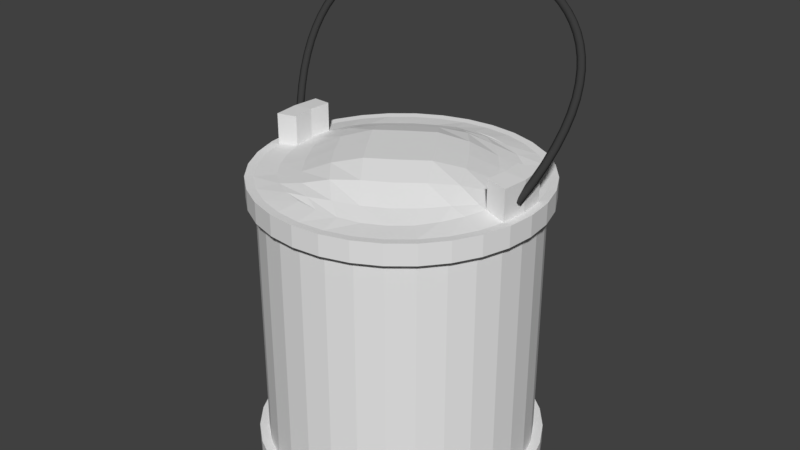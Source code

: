 # Source: cans.blend  (saved by Blender 2.78.0; exported with 4.5.12 LTS)
import bpy
from mathutils import Matrix  # noqa: F401  (used for matrix-valued properties, if any)

bpy.ops.wm.read_factory_settings(use_empty=True)
scene = bpy.context.scene
scene.name = 'Scene'

# ---- collections
col_collection_1 = bpy.data.collections.new('Collection 1'); scene.collection.children.link(col_collection_1)

# ---- materials (node trees are filled in below, after node groups)
mat_material_002 = bpy.data.materials.new('Material.002')
mat_material_002.alpha_threshold = 0.0
mat_material_002.use_transparent_shadow = False
mat_material_002.diffuse_color = (0.04696, 0.04696, 0.04696, 1.0)
mat_material_002.roughness = 0.5
mat_material_001 = bpy.data.materials.new('Material.001')
mat_material_001.alpha_threshold = 0.0
mat_material_001.use_transparent_shadow = False
mat_material_001.roughness = 0.5

# ---- material node trees

# ---- world
world_world = bpy.data.worlds.new('World'); scene.world = world_world
world_world.color = (0.05088, 0.05088, 0.05088)
world_world.use_sun_shadow = False
world_world.sun_shadow_jitter_overblur = 0.0
world_world.cycles.sampling_method = 'MANUAL'

# ---- meshes
me_mesh = bpy.data.meshes.new('Mesh')
me_mesh.from_pydata([(-0.02152, 0.08642, 0.1047), (-0.01754, 0.08944, 0.1049), (-0.01753, 0.09374, 0.1023), (-0.0215, 0.09502, 0.09958), (-0.02548, 0.09201, 0.09938), (-0.0255, 0.08771, 0.1019), (-0.03114, 0.09877, 0.1255), (-0.02706, 0.1017, 0.1255), (-0.02704, 0.106, 0.1229), (-0.03111, 0.1074, 0.1204), (-0.03519, 0.1045, 0.1204), (-0.0352, 0.1002, 0.1229), (-0.03856, 0.1103, 0.1449), (-0.03439, 0.1131, 0.1447), (-0.03438, 0.1174, 0.1421), (-0.03853, 0.1189, 0.1398), (-0.0427, 0.1162, 0.1401), (-0.04271, 0.1119, 0.1426), (-0.0439, 0.1211, 0.1631), (-0.03965, 0.1237, 0.1626), (-0.03964, 0.128, 0.1601), (-0.04387, 0.1297, 0.158), (-0.04811, 0.1272, 0.1585), (-0.04813, 0.1229, 0.1611), (-0.04724, 0.1312, 0.1801), (-0.04294, 0.1337, 0.1793), (-0.04292, 0.138, 0.1768), (-0.04721, 0.1398, 0.175), (-0.05152, 0.1374, 0.1758), (-0.05153, 0.1331, 0.1784), (-0.04869, 0.1407, 0.196), (-0.04436, 0.1429, 0.1948), (-0.04434, 0.1472, 0.1923), (-0.04866, 0.1493, 0.1909), (-0.053, 0.1471, 0.192), (-0.05301, 0.1428, 0.1946), (-0.04834, 0.1494, 0.2107), (-0.04402, 0.1514, 0.2092), (-0.044, 0.1557, 0.2066), (-0.04832, 0.158, 0.2056), (-0.05264, 0.156, 0.2071), (-0.05266, 0.1517, 0.2097), (-0.0463, 0.1575, 0.2244), (-0.04203, 0.1593, 0.2224), (-0.04202, 0.1636, 0.2199), (-0.04627, 0.1661, 0.2193), (-0.05053, 0.1644, 0.2212), (-0.05054, 0.1601, 0.2238), (-0.04264, 0.165, 0.237), (-0.0385, 0.1665, 0.2346), (-0.03849, 0.1708, 0.2321), (-0.04262, 0.1736, 0.2319), (-0.04676, 0.1722, 0.2343), (-0.04677, 0.1679, 0.2369), (-0.03748, 0.172, 0.2487), (-0.03353, 0.1732, 0.2459), (-0.03352, 0.1775, 0.2433), (-0.03746, 0.1806, 0.2436), (-0.04141, 0.1793, 0.2464), (-0.04142, 0.175, 0.2489), (-0.03092, 0.1783, 0.2594), (-0.02721, 0.1793, 0.2562), (-0.02719, 0.1836, 0.2537), (-0.03089, 0.1869, 0.2543), (-0.0346, 0.1859, 0.2575), (-0.03461, 0.1816, 0.2601), (-0.02303, 0.1841, 0.2692), (-0.01961, 0.1849, 0.2657), (-0.0196, 0.1892, 0.2631), (-0.023, 0.1927, 0.2641), (-0.02643, 0.192, 0.2677), (-0.02644, 0.1877, 0.2702), (-0.01393, 0.1894, 0.2782), (-0.01083, 0.19, 0.2743), (-0.01081, 0.1943, 0.2717), (-0.0139, 0.198, 0.273), (-0.01701, 0.1974, 0.2769), (-0.01702, 0.1931, 0.2795), (-0.00371, 0.1942, 0.2862), (-0.0009366, 0.1946, 0.2821), (-0.0009223, 0.1989, 0.2795), (-0.003682, 0.2028, 0.2811), (-0.006456, 0.2024, 0.2853), (-0.00647, 0.1981, 0.2878), (0.007534, 0.1985, 0.2935), (0.009978, 0.1988, 0.2892), (0.009994, 0.2031, 0.2866), (0.007564, 0.2071, 0.2884), (0.00512, 0.2068, 0.2927), (0.005105, 0.2025, 0.2953), (0.01971, 0.2023, 0.3), (0.02183, 0.2025, 0.2954), (0.02185, 0.2068, 0.2929), (0.01974, 0.2109, 0.2949), (0.01761, 0.2107, 0.2994), (0.0176, 0.2064, 0.3019), (0.03271, 0.2056, 0.3057), (0.03453, 0.2057, 0.301), (0.03455, 0.21, 0.2984), (0.03274, 0.2142, 0.3005), (0.03092, 0.2141, 0.3052), (0.03091, 0.2098, 0.3078), (0.04644, 0.2085, 0.3106), (0.04798, 0.2086, 0.3058), (0.048, 0.2129, 0.3033), (0.04649, 0.2171, 0.3055), (0.04495, 0.217, 0.3102), (0.04493, 0.2127, 0.3128), (0.06082, 0.2109, 0.3148), (0.06209, 0.2109, 0.31), (0.06211, 0.2152, 0.3074), (0.06087, 0.2195, 0.3097), (0.0596, 0.2195, 0.3145), (0.05958, 0.2152, 0.3171), (0.07574, 0.2129, 0.3183), (0.07675, 0.2129, 0.3134), (0.07678, 0.2172, 0.3108), (0.07579, 0.2215, 0.3132), (0.07478, 0.2215, 0.3181), (0.07475, 0.2172, 0.3206), (0.0911, 0.2144, 0.321), (0.09187, 0.2144, 0.3161), (0.0919, 0.2187, 0.3136), (0.09116, 0.223, 0.3159), (0.09039, 0.2231, 0.3209), (0.09036, 0.2188, 0.3234), (0.1068, 0.2155, 0.3231), (0.1074, 0.2155, 0.3181), (0.1074, 0.2198, 0.3156), (0.1069, 0.2241, 0.318), (0.1063, 0.2242, 0.323), (0.1063, 0.2199, 0.3255), (0.1228, 0.2162, 0.3245), (0.1231, 0.2162, 0.3195), (0.1231, 0.2205, 0.317), (0.1229, 0.2248, 0.3194), (0.1225, 0.2249, 0.3244), (0.1225, 0.2206, 0.3269), (0.1389, 0.2165, 0.3252), (0.139, 0.2164, 0.3202), (0.1391, 0.2207, 0.3176), (0.139, 0.2251, 0.3201), (0.1389, 0.2251, 0.3251), (0.1388, 0.2208, 0.3276), (0.1551, 0.2163, 0.3252), (0.155, 0.2163, 0.3202), (0.155, 0.2206, 0.3177), (0.1552, 0.2249, 0.3201), (0.1553, 0.225, 0.3251), (0.1552, 0.2207, 0.3276), (0.1712, 0.2157, 0.3245), (0.1709, 0.2157, 0.3195), (0.171, 0.22, 0.317), (0.1713, 0.2243, 0.3194), (0.1717, 0.2244, 0.3244), (0.1716, 0.2201, 0.327), (0.1872, 0.2147, 0.3232), (0.1867, 0.2146, 0.3182), (0.1868, 0.2189, 0.3156), (0.1874, 0.2233, 0.3181), (0.1879, 0.2233, 0.323), (0.1878, 0.219, 0.3256), (0.203, 0.2132, 0.3211), (0.2023, 0.2132, 0.3162), (0.2023, 0.2175, 0.3136), (0.2032, 0.2218, 0.316), (0.2039, 0.2218, 0.321), (0.2039, 0.2175, 0.3235), (0.2185, 0.2113, 0.3184), (0.2175, 0.2113, 0.3135), (0.2176, 0.2156, 0.3109), (0.2187, 0.2199, 0.3133), (0.2197, 0.2199, 0.3182), (0.2196, 0.2156, 0.3207), (0.2335, 0.2089, 0.3149), (0.2323, 0.209, 0.3101), (0.2324, 0.2133, 0.3075), (0.2337, 0.2175, 0.3098), (0.235, 0.2174, 0.3146), (0.2349, 0.2132, 0.3172), (0.2481, 0.2061, 0.3107), (0.2466, 0.2062, 0.306), (0.2467, 0.2105, 0.3034), (0.2483, 0.2147, 0.3056), (0.2498, 0.2146, 0.3104), (0.2497, 0.2103, 0.313), (0.262, 0.2028, 0.3058), (0.2602, 0.2029, 0.3012), (0.2604, 0.2072, 0.2986), (0.2622, 0.2114, 0.3007), (0.264, 0.2112, 0.3054), (0.2639, 0.2069, 0.3079), (0.2752, 0.199, 0.3002), (0.2732, 0.1992, 0.2956), (0.2733, 0.2035, 0.2931), (0.2755, 0.2076, 0.295), (0.2776, 0.2073, 0.2996), (0.2774, 0.203, 0.3022), (0.2876, 0.1947, 0.2937), (0.2853, 0.1951, 0.2894), (0.2854, 0.1993, 0.2868), (0.2879, 0.2033, 0.2886), (0.2903, 0.2029, 0.293), (0.2902, 0.1986, 0.2956), (0.2992, 0.1899, 0.2865), (0.2965, 0.1904, 0.2823), (0.2966, 0.1947, 0.2797), (0.2995, 0.1984, 0.2813), (0.3022, 0.1979, 0.2855), (0.302, 0.1937, 0.2881), (0.3097, 0.1846, 0.2785), (0.3067, 0.1852, 0.2745), (0.3069, 0.1895, 0.2719), (0.3101, 0.1931, 0.2733), (0.313, 0.1924, 0.2772), (0.3129, 0.1882, 0.2798), (0.3191, 0.1787, 0.2696), (0.3158, 0.1795, 0.2659), (0.316, 0.1837, 0.2633), (0.3195, 0.1872, 0.2644), (0.3228, 0.1863, 0.268), (0.3226, 0.1821, 0.2707), (0.3274, 0.1722, 0.2599), (0.3238, 0.1733, 0.2565), (0.324, 0.1775, 0.2539), (0.3278, 0.1807, 0.2546), (0.3314, 0.1796, 0.2579), (0.3312, 0.1754, 0.2606), (0.3344, 0.1651, 0.2492), (0.3306, 0.1664, 0.2462), (0.3308, 0.1707, 0.2435), (0.3348, 0.1736, 0.2439), (0.3386, 0.1723, 0.2469), (0.3384, 0.1681, 0.2495), (0.34, 0.1575, 0.2376), (0.336, 0.159, 0.235), (0.3363, 0.1632, 0.2323), (0.3405, 0.1659, 0.2322), (0.3445, 0.1644, 0.2349), (0.3442, 0.1602, 0.2375), (0.3441, 0.1492, 0.225), (0.34, 0.1509, 0.2228), (0.3403, 0.1551, 0.2201), (0.3446, 0.1576, 0.2196), (0.3487, 0.1558, 0.2219), (0.3485, 0.1516, 0.2246), (0.3467, 0.1402, 0.2114), (0.3426, 0.1422, 0.2096), (0.3428, 0.1464, 0.2068), (0.3472, 0.1485, 0.206), (0.3514, 0.1465, 0.2078), (0.3512, 0.1423, 0.2106), (0.3477, 0.1305, 0.1968), (0.3435, 0.1327, 0.1953), (0.3437, 0.1369, 0.1925), (0.3482, 0.1388, 0.1913), (0.3524, 0.1366, 0.1928), (0.3521, 0.1324, 0.1955), (0.3468, 0.1201, 0.181), (0.3427, 0.1225, 0.1798), (0.3429, 0.1267, 0.177), (0.3474, 0.1284, 0.1755), (0.3515, 0.1259, 0.1767), (0.3513, 0.1217, 0.1794), (0.3442, 0.1089, 0.1641), (0.34, 0.1115, 0.1632), (0.3403, 0.1157, 0.1604), (0.3447, 0.1172, 0.1585), (0.3488, 0.1145, 0.1594), (0.3486, 0.1104, 0.1622), (0.3396, 0.09691, 0.146), (0.3355, 0.09974, 0.1453), (0.3358, 0.1039, 0.1425), (0.3401, 0.1052, 0.1404), (0.3442, 0.1023, 0.141), (0.3439, 0.09821, 0.1438), (0.3329, 0.08411, 0.1266), (0.3289, 0.08708, 0.1262), (0.3292, 0.0912, 0.1233), (0.3334, 0.09235, 0.121), (0.3374, 0.08937, 0.1214), (0.3372, 0.08525, 0.1242), (0.3242, 0.07044, 0.1059), (0.3203, 0.07354, 0.1057), (0.3205, 0.07766, 0.1028), (0.3247, 0.07867, 0.1002), (0.3286, 0.07556, 0.1005), (0.3283, 0.07145, 0.1033)], [], [(0, 6, 11, 5), (1, 7, 6, 0), (2, 8, 7, 1), (3, 9, 8, 2), (4, 10, 9, 3), (5, 11, 10, 4), (6, 12, 17, 11), (7, 13, 12, 6), (8, 14, 13, 7), (9, 15, 14, 8), (10, 16, 15, 9), (11, 17, 16, 10), (12, 18, 23, 17), (13, 19, 18, 12), (14, 20, 19, 13), (15, 21, 20, 14), (16, 22, 21, 15), (17, 23, 22, 16), (18, 24, 29, 23), (19, 25, 24, 18), (20, 26, 25, 19), (21, 27, 26, 20), (22, 28, 27, 21), (23, 29, 28, 22), (24, 30, 35, 29), (25, 31, 30, 24), (26, 32, 31, 25), (27, 33, 32, 26), (28, 34, 33, 27), (29, 35, 34, 28), (30, 36, 41, 35), (31, 37, 36, 30), (32, 38, 37, 31), (33, 39, 38, 32), (34, 40, 39, 33), (35, 41, 40, 34), (36, 42, 47, 41), (37, 43, 42, 36), (38, 44, 43, 37), (39, 45, 44, 38), (40, 46, 45, 39), (41, 47, 46, 40), (42, 48, 53, 47), (43, 49, 48, 42), (44, 50, 49, 43), (45, 51, 50, 44), (46, 52, 51, 45), (47, 53, 52, 46), (48, 54, 59, 53), (49, 55, 54, 48), (50, 56, 55, 49), (51, 57, 56, 50), (52, 58, 57, 51), (53, 59, 58, 52), (54, 60, 65, 59), (55, 61, 60, 54), (56, 62, 61, 55), (57, 63, 62, 56), (58, 64, 63, 57), (59, 65, 64, 58), (60, 66, 71, 65), (61, 67, 66, 60), (62, 68, 67, 61), (63, 69, 68, 62), (64, 70, 69, 63), (65, 71, 70, 64), (66, 72, 77, 71), (67, 73, 72, 66), (68, 74, 73, 67), (69, 75, 74, 68), (70, 76, 75, 69), (71, 77, 76, 70), (72, 78, 83, 77), (73, 79, 78, 72), (74, 80, 79, 73), (75, 81, 80, 74), (76, 82, 81, 75), (77, 83, 82, 76), (78, 84, 89, 83), (79, 85, 84, 78), (80, 86, 85, 79), (81, 87, 86, 80), (82, 88, 87, 81), (83, 89, 88, 82), (84, 90, 95, 89), (85, 91, 90, 84), (86, 92, 91, 85), (87, 93, 92, 86), (88, 94, 93, 87), (89, 95, 94, 88), (90, 96, 101, 95), (91, 97, 96, 90), (92, 98, 97, 91), (93, 99, 98, 92), (94, 100, 99, 93), (95, 101, 100, 94), (96, 102, 107, 101), (97, 103, 102, 96), (98, 104, 103, 97), (99, 105, 104, 98), (100, 106, 105, 99), (101, 107, 106, 100), (102, 108, 113, 107), (103, 109, 108, 102), (104, 110, 109, 103), (105, 111, 110, 104), (106, 112, 111, 105), (107, 113, 112, 106), (108, 114, 119, 113), (109, 115, 114, 108), (110, 116, 115, 109), (111, 117, 116, 110), (112, 118, 117, 111), (113, 119, 118, 112), (114, 120, 125, 119), (115, 121, 120, 114), (116, 122, 121, 115), (117, 123, 122, 116), (118, 124, 123, 117), (119, 125, 124, 118), (120, 126, 131, 125), (121, 127, 126, 120), (122, 128, 127, 121), (123, 129, 128, 122), (124, 130, 129, 123), (125, 131, 130, 124), (126, 132, 137, 131), (127, 133, 132, 126), (128, 134, 133, 127), (129, 135, 134, 128), (130, 136, 135, 129), (131, 137, 136, 130), (132, 138, 143, 137), (133, 139, 138, 132), (134, 140, 139, 133), (135, 141, 140, 134), (136, 142, 141, 135), (137, 143, 142, 136), (138, 144, 149, 143), (139, 145, 144, 138), (140, 146, 145, 139), (141, 147, 146, 140), (142, 148, 147, 141), (143, 149, 148, 142), (144, 150, 155, 149), (145, 151, 150, 144), (146, 152, 151, 145), (147, 153, 152, 146), (148, 154, 153, 147), (149, 155, 154, 148), (150, 156, 161, 155), (151, 157, 156, 150), (152, 158, 157, 151), (153, 159, 158, 152), (154, 160, 159, 153), (155, 161, 160, 154), (156, 162, 167, 161), (157, 163, 162, 156), (158, 164, 163, 157), (159, 165, 164, 158), (160, 166, 165, 159), (161, 167, 166, 160), (162, 168, 173, 167), (163, 169, 168, 162), (164, 170, 169, 163), (165, 171, 170, 164), (166, 172, 171, 165), (167, 173, 172, 166), (168, 174, 179, 173), (169, 175, 174, 168), (170, 176, 175, 169), (171, 177, 176, 170), (172, 178, 177, 171), (173, 179, 178, 172), (174, 180, 185, 179), (175, 181, 180, 174), (176, 182, 181, 175), (177, 183, 182, 176), (178, 184, 183, 177), (179, 185, 184, 178), (180, 186, 191, 185), (181, 187, 186, 180), (182, 188, 187, 181), (183, 189, 188, 182), (184, 190, 189, 183), (185, 191, 190, 184), (186, 192, 197, 191), (187, 193, 192, 186), (188, 194, 193, 187), (189, 195, 194, 188), (190, 196, 195, 189), (191, 197, 196, 190), (192, 198, 203, 197), (193, 199, 198, 192), (194, 200, 199, 193), (195, 201, 200, 194), (196, 202, 201, 195), (197, 203, 202, 196), (198, 204, 209, 203), (199, 205, 204, 198), (200, 206, 205, 199), (201, 207, 206, 200), (202, 208, 207, 201), (203, 209, 208, 202), (204, 210, 215, 209), (205, 211, 210, 204), (206, 212, 211, 205), (207, 213, 212, 206), (208, 214, 213, 207), (209, 215, 214, 208), (210, 216, 221, 215), (211, 217, 216, 210), (212, 218, 217, 211), (213, 219, 218, 212), (214, 220, 219, 213), (215, 221, 220, 214), (216, 222, 227, 221), (217, 223, 222, 216), (218, 224, 223, 217), (219, 225, 224, 218), (220, 226, 225, 219), (221, 227, 226, 220), (222, 228, 233, 227), (223, 229, 228, 222), (224, 230, 229, 223), (225, 231, 230, 224), (226, 232, 231, 225), (227, 233, 232, 226), (228, 234, 239, 233), (229, 235, 234, 228), (230, 236, 235, 229), (231, 237, 236, 230), (232, 238, 237, 231), (233, 239, 238, 232), (234, 240, 245, 239), (235, 241, 240, 234), (236, 242, 241, 235), (237, 243, 242, 236), (238, 244, 243, 237), (239, 245, 244, 238), (240, 246, 251, 245), (241, 247, 246, 240), (242, 248, 247, 241), (243, 249, 248, 242), (244, 250, 249, 243), (245, 251, 250, 244), (246, 252, 257, 251), (247, 253, 252, 246), (248, 254, 253, 247), (249, 255, 254, 248), (250, 256, 255, 249), (251, 257, 256, 250), (252, 258, 263, 257), (253, 259, 258, 252), (254, 260, 259, 253), (255, 261, 260, 254), (256, 262, 261, 255), (257, 263, 262, 256), (258, 264, 269, 263), (259, 265, 264, 258), (260, 266, 265, 259), (261, 267, 266, 260), (262, 268, 267, 261), (263, 269, 268, 262), (264, 270, 275, 269), (265, 271, 270, 264), (266, 272, 271, 265), (267, 273, 272, 266), (268, 274, 273, 267), (269, 275, 274, 268), (270, 276, 281, 275), (271, 277, 276, 270), (272, 278, 277, 271), (273, 279, 278, 272), (274, 280, 279, 273), (275, 281, 280, 274), (276, 282, 287, 281), (277, 283, 282, 276), (278, 284, 283, 277), (279, 285, 284, 278), (280, 286, 285, 279), (281, 287, 286, 280)])
me_mesh.polygons.foreach_set('use_smooth', [True] * 282)
_uv = me_mesh.uv_layers.new(name='UVMap')
_uv.uv.foreach_set('vector', [0.1072, 0.0004977, 0.1069, 0.06352, 0.09475, 0.06347, 0.09514, 0.0001353, 0.1192, 0.0008222, 0.1191, 0.06355, 0.1069, 0.06352, 0.1072, 0.0004977, 0.1312, 0.0008011, 0.1314, 0.06355, 0.1191, 0.06355, 0.1192, 0.0008222, 0.1431, 0.0004485, 0.1436, 0.06348, 0.1314, 0.06355, 0.1312, 0.0008011, 0.1552, 5.588e-05, 0.1558, 0.06339, 0.1436, 0.06348, 0.1431, 0.0004485, 0.09514, 0.0001353, 0.09475, 0.06347, 0.08266, 0.06339, 0.08308, 5.588e-05, 0.1069, 0.06352, 0.1068, 0.122, 0.09447, 0.1219, 0.09475, 0.06347, 0.1191, 0.06355, 0.1191, 0.122, 0.1068, 0.122, 0.1069, 0.06352, 0.1314, 0.06355, 0.1315, 0.122, 0.1191, 0.122, 0.1191, 0.06355, 0.1436, 0.06348, 0.1439, 0.122, 0.1315, 0.122, 0.1314, 0.06355, 0.1558, 0.06339, 0.1561, 0.1219, 0.1439, 0.122, 0.1436, 0.06348, 0.09475, 0.06347, 0.09447, 0.1219, 0.08225, 0.1218, 0.08266, 0.06339, 0.1068, 0.122, 0.1066, 0.1761, 0.09419, 0.1761, 0.09447, 0.1219, 0.1191, 0.122, 0.1191, 0.1762, 0.1066, 0.1761, 0.1068, 0.122, 0.1315, 0.122, 0.1317, 0.1762, 0.1191, 0.1762, 0.1191, 0.122, 0.1439, 0.122, 0.1442, 0.1761, 0.1317, 0.1762, 0.1315, 0.122, 0.1561, 0.1219, 0.1565, 0.176, 0.1442, 0.1761, 0.1439, 0.122, 0.09447, 0.1219, 0.09419, 0.1761, 0.0818, 0.176, 0.08225, 0.1218, 0.1066, 0.1761, 0.1064, 0.2264, 0.0939, 0.2264, 0.09419, 0.1761, 0.1191, 0.1762, 0.1191, 0.2265, 0.1064, 0.2264, 0.1066, 0.1761, 0.1317, 0.1762, 0.1318, 0.2265, 0.1191, 0.2265, 0.1191, 0.1762, 0.1442, 0.1761, 0.1445, 0.2264, 0.1318, 0.2265, 0.1317, 0.1762, 0.1565, 0.176, 0.157, 0.2263, 0.1445, 0.2264, 0.1442, 0.1761, 0.09419, 0.1761, 0.0939, 0.2264, 0.08147, 0.2263, 0.0818, 0.176, 0.1064, 0.2264, 0.1063, 0.2733, 0.0936, 0.2733, 0.0939, 0.2264, 0.1191, 0.2265, 0.1191, 0.2734, 0.1063, 0.2733, 0.1064, 0.2264, 0.1318, 0.2265, 0.132, 0.2734, 0.1191, 0.2734, 0.1191, 0.2265, 0.1445, 0.2264, 0.1449, 0.2733, 0.132, 0.2734, 0.1318, 0.2265, 0.157, 0.2263, 0.1575, 0.2732, 0.1449, 0.2733, 0.1445, 0.2264, 0.0939, 0.2264, 0.0936, 0.2733, 0.08108, 0.2732, 0.08147, 0.2263, 0.1063, 0.2733, 0.1061, 0.3173, 0.09325, 0.3172, 0.0936, 0.2733, 0.1191, 0.2734, 0.1191, 0.3174, 0.1061, 0.3173, 0.1063, 0.2733, 0.132, 0.2734, 0.1322, 0.3174, 0.1191, 0.3174, 0.1191, 0.2734, 0.1449, 0.2733, 0.1453, 0.3173, 0.1322, 0.3174, 0.132, 0.2734, 0.1575, 0.2732, 0.158, 0.3171, 0.1453, 0.3173, 0.1449, 0.2733, 0.0936, 0.2733, 0.09325, 0.3172, 0.08061, 0.3171, 0.08108, 0.2732, 0.1061, 0.3173, 0.1058, 0.359, 0.09283, 0.3589, 0.09325, 0.3172, 0.1191, 0.3174, 0.119, 0.3591, 0.1058, 0.359, 0.1061, 0.3173, 0.1322, 0.3174, 0.1324, 0.3591, 0.119, 0.3591, 0.1191, 0.3174, 0.1453, 0.3173, 0.1456, 0.3589, 0.1324, 0.3591, 0.1322, 0.3174, 0.158, 0.3171, 0.1585, 0.3588, 0.1456, 0.3589, 0.1453, 0.3173, 0.09325, 0.3172, 0.09283, 0.3589, 0.08007, 0.3588, 0.08061, 0.3171, 0.1058, 0.359, 0.1055, 0.3989, 0.09243, 0.3988, 0.09283, 0.3589, 0.119, 0.3591, 0.1189, 0.399, 0.1055, 0.3989, 0.1058, 0.359, 0.1324, 0.3591, 0.1325, 0.399, 0.1189, 0.399, 0.119, 0.3591, 0.1456, 0.3589, 0.1459, 0.3989, 0.1325, 0.399, 0.1324, 0.3591, 0.1585, 0.3588, 0.1589, 0.3988, 0.1459, 0.3989, 0.1456, 0.3589, 0.09283, 0.3589, 0.09243, 0.3988, 0.07955, 0.3988, 0.08007, 0.3588, 0.1055, 0.3989, 0.1053, 0.4375, 0.09211, 0.4375, 0.09243, 0.3988, 0.1189, 0.399, 0.1189, 0.4375, 0.1053, 0.4375, 0.1055, 0.3989, 0.1325, 0.399, 0.1324, 0.4375, 0.1189, 0.4375, 0.1189, 0.399, 0.1459, 0.3989, 0.146, 0.4375, 0.1324, 0.4375, 0.1325, 0.399, 0.1589, 0.3988, 0.1591, 0.4376, 0.146, 0.4375, 0.1459, 0.3989, 0.09243, 0.3988, 0.09211, 0.4375, 0.07922, 0.4375, 0.07955, 0.3988, 0.1053, 0.4375, 0.1054, 0.4748, 0.09235, 0.4748, 0.09211, 0.4375, 0.1189, 0.4375, 0.1187, 0.4748, 0.1054, 0.4748, 0.1053, 0.4375, 0.1324, 0.4375, 0.1322, 0.4748, 0.1187, 0.4748, 0.1189, 0.4375, 0.146, 0.4375, 0.1456, 0.4749, 0.1322, 0.4748, 0.1324, 0.4375, 0.1591, 0.4376, 0.1586, 0.4752, 0.1456, 0.4749, 0.146, 0.4375, 0.09211, 0.4375, 0.09235, 0.4748, 0.07956, 0.475, 0.07922, 0.4375, 0.1054, 0.4748, 0.1055, 0.5111, 0.09265, 0.5111, 0.09235, 0.4748, 0.1187, 0.4748, 0.1186, 0.511, 0.1055, 0.5111, 0.1054, 0.4748, 0.1322, 0.4748, 0.1319, 0.511, 0.1186, 0.511, 0.1187, 0.4748, 0.1456, 0.4749, 0.1451, 0.5112, 0.1319, 0.511, 0.1322, 0.4748, 0.1586, 0.4752, 0.1578, 0.5115, 0.1451, 0.5112, 0.1456, 0.4749, 0.09235, 0.4748, 0.09265, 0.5111, 0.08006, 0.5113, 0.07956, 0.475, 0.1055, 0.5111, 0.1056, 0.5466, 0.09299, 0.5466, 0.09265, 0.5111, 0.1186, 0.511, 0.1185, 0.5465, 0.1056, 0.5466, 0.1055, 0.5111, 0.1319, 0.511, 0.1316, 0.5465, 0.1185, 0.5465, 0.1186, 0.511, 0.1451, 0.5112, 0.1445, 0.5468, 0.1316, 0.5465, 0.1319, 0.511, 0.1578, 0.5115, 0.157, 0.547, 0.1445, 0.5468, 0.1451, 0.5112, 0.09265, 0.5111, 0.09299, 0.5466, 0.08059, 0.5468, 0.08006, 0.5113, 0.1056, 0.5466, 0.1057, 0.5817, 0.0933, 0.5817, 0.09299, 0.5466, 0.1185, 0.5465, 0.1184, 0.5816, 0.1057, 0.5817, 0.1056, 0.5466, 0.1316, 0.5465, 0.1312, 0.5817, 0.1184, 0.5816, 0.1185, 0.5465, 0.1445, 0.5468, 0.1439, 0.5819, 0.1312, 0.5817, 0.1316, 0.5465, 0.157, 0.547, 0.1562, 0.5821, 0.1439, 0.5819, 0.1445, 0.5468, 0.09299, 0.5466, 0.0933, 0.5817, 0.08109, 0.5819, 0.08059, 0.5468, 0.1057, 0.5817, 0.1058, 0.6166, 0.09359, 0.6167, 0.0933, 0.5817, 0.1184, 0.5816, 0.1183, 0.6166, 0.1058, 0.6166, 0.1057, 0.5817, 0.1312, 0.5817, 0.1309, 0.6166, 0.1183, 0.6166, 0.1184, 0.5816, 0.1439, 0.5819, 0.1433, 0.6168, 0.1309, 0.6166, 0.1312, 0.5817, 0.1562, 0.5821, 0.1555, 0.6171, 0.1433, 0.6168, 0.1439, 0.5819, 0.0933, 0.5817, 0.09359, 0.6167, 0.08154, 0.6168, 0.08109, 0.5819, 0.1058, 0.6166, 0.1059, 0.6517, 0.09383, 0.6517, 0.09359, 0.6167, 0.1183, 0.6166, 0.1182, 0.6517, 0.1059, 0.6517, 0.1058, 0.6166, 0.1309, 0.6166, 0.1305, 0.6517, 0.1182, 0.6517, 0.1183, 0.6166, 0.1433, 0.6168, 0.1428, 0.6519, 0.1305, 0.6517, 0.1309, 0.6166, 0.1555, 0.6171, 0.1548, 0.6521, 0.1428, 0.6519, 0.1433, 0.6168, 0.09359, 0.6167, 0.09383, 0.6517, 0.08192, 0.6518, 0.08154, 0.6168, 0.1059, 0.6517, 0.1059, 0.6869, 0.09403, 0.6869, 0.09383, 0.6517, 0.1182, 0.6517, 0.118, 0.6869, 0.1059, 0.6869, 0.1059, 0.6517, 0.1305, 0.6517, 0.1302, 0.6869, 0.118, 0.6869, 0.1182, 0.6517, 0.1428, 0.6519, 0.1423, 0.6871, 0.1302, 0.6869, 0.1305, 0.6517, 0.1548, 0.6521, 0.1542, 0.6873, 0.1423, 0.6871, 0.1428, 0.6519, 0.09383, 0.6517, 0.09403, 0.6869, 0.08225, 0.687, 0.08192, 0.6518, 0.1059, 0.6869, 0.106, 0.7224, 0.09419, 0.7224, 0.09403, 0.6869, 0.118, 0.6869, 0.1179, 0.7224, 0.106, 0.7224, 0.1059, 0.6869, 0.1302, 0.6869, 0.1299, 0.7224, 0.1179, 0.7224, 0.118, 0.6869, 0.1423, 0.6871, 0.1419, 0.7226, 0.1299, 0.7224, 0.1302, 0.6869, 0.1542, 0.6873, 0.1536, 0.7228, 0.1419, 0.7226, 0.1423, 0.6871, 0.09403, 0.6869, 0.09419, 0.7224, 0.08253, 0.7225, 0.08225, 0.687, 0.106, 0.7224, 0.106, 0.7582, 0.09431, 0.7582, 0.09419, 0.7224, 0.1179, 0.7224, 0.1178, 0.7582, 0.106, 0.7582, 0.106, 0.7224, 0.1299, 0.7224, 0.1296, 0.7582, 0.1178, 0.7582, 0.1179, 0.7224, 0.1419, 0.7226, 0.1414, 0.7584, 0.1296, 0.7582, 0.1299, 0.7224, 0.1536, 0.7228, 0.1531, 0.7585, 0.1414, 0.7584, 0.1419, 0.7226, 0.09419, 0.7224, 0.09431, 0.7582, 0.08275, 0.7583, 0.08253, 0.7225, 0.106, 0.7582, 0.1059, 0.7943, 0.09439, 0.7943, 0.09431, 0.7582, 0.1178, 0.7582, 0.1176, 0.7943, 0.1059, 0.7943, 0.106, 0.7582, 0.1296, 0.7582, 0.1294, 0.7943, 0.1176, 0.7943, 0.1178, 0.7582, 0.1414, 0.7584, 0.141, 0.7944, 0.1294, 0.7943, 0.1296, 0.7582, 0.1531, 0.7585, 0.1526, 0.7946, 0.141, 0.7944, 0.1414, 0.7584, 0.09431, 0.7582, 0.09439, 0.7943, 0.08293, 0.7943, 0.08275, 0.7583, 0.1059, 0.7943, 0.1059, 0.8306, 0.09445, 0.8305, 0.09439, 0.7943, 0.1176, 0.7943, 0.1175, 0.8306, 0.1059, 0.8306, 0.1059, 0.7943, 0.1294, 0.7943, 0.1291, 0.8306, 0.1175, 0.8306, 0.1176, 0.7943, 0.141, 0.7944, 0.1407, 0.8307, 0.1291, 0.8306, 0.1294, 0.7943, 0.1526, 0.7946, 0.1521, 0.8309, 0.1407, 0.8307, 0.141, 0.7944, 0.09439, 0.7943, 0.09445, 0.8305, 0.08308, 0.8306, 0.08293, 0.7943, 0.1059, 0.8306, 0.1059, 0.867, 0.0945, 0.867, 0.09445, 0.8305, 0.1175, 0.8306, 0.1173, 0.867, 0.1059, 0.867, 0.1059, 0.8306, 0.1291, 0.8306, 0.1288, 0.867, 0.1173, 0.867, 0.1175, 0.8306, 0.1407, 0.8307, 0.1403, 0.8672, 0.1288, 0.867, 0.1291, 0.8306, 0.1521, 0.8309, 0.1516, 0.8673, 0.1403, 0.8672, 0.1407, 0.8307, 0.09445, 0.8305, 0.0945, 0.867, 0.08321, 0.867, 0.08308, 0.8306, 0.1059, 0.867, 0.1058, 0.9034, 0.09455, 0.9034, 0.0945, 0.867, 0.1173, 0.867, 0.1171, 0.9034, 0.1058, 0.9034, 0.1059, 0.867, 0.1288, 0.867, 0.1286, 0.9035, 0.1171, 0.9034, 0.1173, 0.867, 0.1403, 0.8672, 0.1399, 0.9036, 0.1286, 0.9035, 0.1288, 0.867, 0.1516, 0.8673, 0.1512, 0.9038, 0.1399, 0.9036, 0.1403, 0.8672, 0.0945, 0.867, 0.09455, 0.9034, 0.08337, 0.9035, 0.08321, 0.867, 0.1058, 0.9034, 0.1059, 0.9396, 0.09477, 0.9399, 0.09455, 0.9034, 0.1171, 0.9034, 0.117, 0.9394, 0.1059, 0.9396, 0.1058, 0.9034, 0.1286, 0.9035, 0.1281, 0.9395, 0.117, 0.9394, 0.1171, 0.9034, 0.1399, 0.9036, 0.1392, 0.9399, 0.1281, 0.9395, 0.1286, 0.9035, 0.1512, 0.9038, 0.1504, 0.9403, 0.1392, 0.9399, 0.1399, 0.9036, 0.09455, 0.9034, 0.09477, 0.9399, 0.08361, 0.94, 0.08337, 0.9035, 0.05151, 0.9995, 0.05181, 0.9622, 0.06332, 0.9623, 0.06295, 0.9998, 0.04007, 0.9991, 0.04023, 0.9622, 0.05181, 0.9622, 0.05151, 0.9995, 0.0287, 0.9991, 0.02855, 0.9622, 0.04023, 0.9622, 0.04007, 0.9991, 0.01735, 0.9994, 0.01695, 0.9623, 0.02855, 0.9622, 0.0287, 0.9991, 0.005947, 0.9998, 0.005481, 0.9624, 0.01695, 0.9623, 0.01735, 0.9994, 0.06295, 0.9998, 0.06332, 0.9623, 0.0748, 0.9624, 0.07446, 0.9999, 0.05181, 0.9622, 0.0519, 0.9247, 0.06349, 0.9247, 0.06332, 0.9623, 0.04023, 0.9622, 0.04021, 0.9247, 0.0519, 0.9247, 0.05181, 0.9622, 0.02855, 0.9622, 0.02847, 0.9247, 0.04021, 0.9247, 0.04023, 0.9622, 0.01695, 0.9623, 0.01678, 0.9248, 0.02847, 0.9247, 0.02855, 0.9622, 0.005481, 0.9624, 0.005224, 0.9248, 0.01678, 0.9248, 0.01695, 0.9623, 0.06332, 0.9623, 0.06349, 0.9247, 0.07502, 0.9248, 0.0748, 0.9624, 0.0519, 0.9247, 0.05196, 0.8871, 0.06362, 0.8871, 0.06349, 0.9247, 0.04021, 0.9247, 0.04019, 0.887, 0.05196, 0.8871, 0.0519, 0.9247, 0.02847, 0.9247, 0.02837, 0.8871, 0.04019, 0.887, 0.04021, 0.9247, 0.01678, 0.9248, 0.01661, 0.8871, 0.02837, 0.8871, 0.02847, 0.9247, 0.005224, 0.9248, 0.004989, 0.8872, 0.01661, 0.8871, 0.01678, 0.9248, 0.06349, 0.9247, 0.06362, 0.8871, 0.07521, 0.8871, 0.07502, 0.9248, 0.05196, 0.8871, 0.05202, 0.8495, 0.06376, 0.8495, 0.06362, 0.8871, 0.04019, 0.887, 0.04018, 0.8494, 0.05202, 0.8495, 0.05196, 0.8871, 0.02837, 0.8871, 0.02827, 0.8495, 0.04018, 0.8494, 0.04019, 0.887, 0.01661, 0.8871, 0.01644, 0.8495, 0.02827, 0.8495, 0.02837, 0.8871, 0.004989, 0.8872, 0.004742, 0.8496, 0.01644, 0.8495, 0.01661, 0.8871, 0.06362, 0.8871, 0.06376, 0.8495, 0.07541, 0.8495, 0.07521, 0.8871, 0.05202, 0.8495, 0.05209, 0.812, 0.0639, 0.812, 0.06376, 0.8495, 0.04018, 0.8494, 0.04016, 0.812, 0.05209, 0.812, 0.05202, 0.8495, 0.02827, 0.8495, 0.02816, 0.812, 0.04016, 0.812, 0.04018, 0.8494, 0.01644, 0.8495, 0.01624, 0.8121, 0.02816, 0.812, 0.02827, 0.8495, 0.004742, 0.8496, 0.00447, 0.8122, 0.01624, 0.8121, 0.01644, 0.8495, 0.06376, 0.8495, 0.0639, 0.812, 0.07562, 0.8121, 0.07541, 0.8495, 0.05209, 0.812, 0.05217, 0.7747, 0.06407, 0.7748, 0.0639, 0.812, 0.04016, 0.812, 0.04014, 0.7747, 0.05217, 0.7747, 0.05209, 0.812, 0.02816, 0.812, 0.02804, 0.7748, 0.04014, 0.7747, 0.04016, 0.812, 0.01624, 0.8121, 0.01602, 0.7748, 0.02804, 0.7748, 0.02816, 0.812, 0.00447, 0.8122, 0.004167, 0.7749, 0.01602, 0.7748, 0.01624, 0.8121, 0.0639, 0.812, 0.06407, 0.7748, 0.07587, 0.7748, 0.07562, 0.8121, 0.05217, 0.7747, 0.05226, 0.7377, 0.06426, 0.7378, 0.06407, 0.7748, 0.04014, 0.7747, 0.04012, 0.7377, 0.05226, 0.7377, 0.05217, 0.7747, 0.02804, 0.7748, 0.0279, 0.7378, 0.04012, 0.7377, 0.04014, 0.7747, 0.01602, 0.7748, 0.01577, 0.7379, 0.0279, 0.7378, 0.02804, 0.7748, 0.004167, 0.7749, 0.003827, 0.738, 0.01577, 0.7379, 0.01602, 0.7748, 0.06407, 0.7748, 0.06426, 0.7378, 0.07614, 0.7378, 0.07587, 0.7748, 0.05226, 0.7377, 0.05237, 0.701, 0.06447, 0.7011, 0.06426, 0.7378, 0.04012, 0.7377, 0.0401, 0.701, 0.05237, 0.701, 0.05226, 0.7377, 0.0279, 0.7378, 0.02774, 0.701, 0.0401, 0.701, 0.04012, 0.7377, 0.01577, 0.7379, 0.01548, 0.7012, 0.02774, 0.701, 0.0279, 0.7378, 0.003827, 0.738, 0.003444, 0.7013, 0.01548, 0.7012, 0.01577, 0.7379, 0.06426, 0.7378, 0.06447, 0.7011, 0.07644, 0.7011, 0.07614, 0.7378, 0.05237, 0.701, 0.05248, 0.6646, 0.0647, 0.6646, 0.06447, 0.7011, 0.0401, 0.701, 0.04007, 0.6645, 0.05248, 0.6646, 0.05237, 0.701, 0.02774, 0.701, 0.02756, 0.6646, 0.04007, 0.6645, 0.0401, 0.701, 0.01548, 0.7012, 0.01516, 0.6647, 0.02756, 0.6646, 0.02774, 0.701, 0.003444, 0.7013, 0.003015, 0.6649, 0.01516, 0.6647, 0.01548, 0.7012, 0.06447, 0.7011, 0.0647, 0.6646, 0.07678, 0.6647, 0.07644, 0.7011, 0.05248, 0.6646, 0.05261, 0.6283, 0.06496, 0.6284, 0.0647, 0.6646, 0.04007, 0.6645, 0.04004, 0.6282, 0.05261, 0.6283, 0.05248, 0.6646, 0.02756, 0.6646, 0.02736, 0.6283, 0.04004, 0.6282, 0.04007, 0.6645, 0.01516, 0.6647, 0.01481, 0.6285, 0.02736, 0.6283, 0.02756, 0.6646, 0.003015, 0.6649, 0.002538, 0.6286, 0.01481, 0.6285, 0.01516, 0.6647, 0.0647, 0.6646, 0.06496, 0.6284, 0.07715, 0.6285, 0.07678, 0.6647, 0.05261, 0.6283, 0.05275, 0.5921, 0.06524, 0.5922, 0.06496, 0.6284, 0.04004, 0.6282, 0.04001, 0.5921, 0.05275, 0.5921, 0.05261, 0.6283, 0.02736, 0.6283, 0.02714, 0.5922, 0.04001, 0.5921, 0.04004, 0.6282, 0.01481, 0.6285, 0.01443, 0.5923, 0.02714, 0.5922, 0.02736, 0.6283, 0.002538, 0.6286, 0.002018, 0.5925, 0.01443, 0.5923, 0.01481, 0.6285, 0.06496, 0.6284, 0.06524, 0.5922, 0.07755, 0.5923, 0.07715, 0.6285, 0.05275, 0.5921, 0.0529, 0.5558, 0.06554, 0.5559, 0.06524, 0.5922, 0.04001, 0.5921, 0.03998, 0.5558, 0.0529, 0.5558, 0.05275, 0.5921, 0.02714, 0.5922, 0.02692, 0.5559, 0.03998, 0.5558, 0.04001, 0.5921, 0.01443, 0.5923, 0.01402, 0.556, 0.02692, 0.5559, 0.02714, 0.5922, 0.002018, 0.5925, 0.001467, 0.5562, 0.01402, 0.556, 0.01443, 0.5923, 0.06524, 0.5922, 0.06554, 0.5559, 0.07799, 0.556, 0.07755, 0.5923, 0.0529, 0.5558, 0.05304, 0.5192, 0.06584, 0.5192, 0.06554, 0.5559, 0.03998, 0.5558, 0.03995, 0.5191, 0.05304, 0.5192, 0.0529, 0.5558, 0.02692, 0.5559, 0.0267, 0.5192, 0.03995, 0.5191, 0.03998, 0.5558, 0.01402, 0.556, 0.01362, 0.5194, 0.0267, 0.5192, 0.02692, 0.5559, 0.001467, 0.5562, 0.0009068, 0.5195, 0.01362, 0.5194, 0.01402, 0.556, 0.06554, 0.5559, 0.06584, 0.5192, 0.07843, 0.5193, 0.07799, 0.556, 0.05304, 0.5192, 0.05317, 0.4818, 0.06612, 0.4819, 0.06584, 0.5192, 0.03995, 0.5191, 0.03992, 0.4818, 0.05317, 0.4818, 0.05304, 0.5192, 0.0267, 0.5192, 0.02651, 0.4819, 0.03992, 0.4818, 0.03995, 0.5191, 0.01362, 0.5194, 0.01327, 0.482, 0.02651, 0.4819, 0.0267, 0.5192, 0.0009068, 0.5195, 0.000389, 0.4821, 0.01327, 0.482, 0.01362, 0.5194, 0.06584, 0.5192, 0.06612, 0.4819, 0.07884, 0.4819, 0.07843, 0.5193, 0.05317, 0.4818, 0.05326, 0.4435, 0.0664, 0.4435, 0.06612, 0.4819, 0.03992, 0.4818, 0.03987, 0.4435, 0.05326, 0.4435, 0.05317, 0.4818, 0.02651, 0.4819, 0.02649, 0.4435, 0.03987, 0.4435, 0.03992, 0.4818, 0.01327, 0.482, 0.01307, 0.4435, 0.02649, 0.4435, 0.02651, 0.4819, 0.000389, 0.4821, 5.553e-05, 0.4435, 0.01307, 0.4435, 0.01327, 0.482, 0.06612, 0.4819, 0.0664, 0.4435, 0.07911, 0.4435, 0.07884, 0.4819, 0.05326, 0.4435, 0.05313, 0.404, 0.06609, 0.404, 0.0664, 0.4435, 0.03987, 0.4435, 0.03989, 0.4041, 0.05313, 0.404, 0.05326, 0.4435, 0.02649, 0.4435, 0.02651, 0.404, 0.03989, 0.4041, 0.03987, 0.4435, 0.01307, 0.4435, 0.01328, 0.4039, 0.02651, 0.404, 0.02649, 0.4435, 5.553e-05, 0.4435, 0.0003935, 0.4038, 0.01328, 0.4039, 0.01307, 0.4435, 0.0664, 0.4435, 0.06609, 0.404, 0.07884, 0.4039, 0.07911, 0.4435, 0.05313, 0.404, 0.05297, 0.3633, 0.06579, 0.3632, 0.06609, 0.404, 0.03989, 0.4041, 0.0399, 0.3633, 0.05297, 0.3633, 0.05313, 0.404, 0.02651, 0.404, 0.0267, 0.3632, 0.0399, 0.3633, 0.03989, 0.4041, 0.01328, 0.4039, 0.01365, 0.3631, 0.0267, 0.3632, 0.02651, 0.404, 0.0003935, 0.4038, 0.0009139, 0.363, 0.01365, 0.3631, 0.01328, 0.4039, 0.06609, 0.404, 0.06579, 0.3632, 0.07843, 0.3631, 0.07884, 0.4039, 0.05297, 0.3633, 0.0528, 0.3208, 0.06548, 0.3207, 0.06579, 0.3632, 0.0399, 0.3633, 0.03991, 0.3208, 0.0528, 0.3208, 0.05297, 0.3633, 0.0267, 0.3632, 0.02692, 0.3207, 0.03991, 0.3208, 0.0399, 0.3633, 0.01365, 0.3631, 0.01406, 0.3206, 0.02692, 0.3207, 0.0267, 0.3632, 0.0009139, 0.363, 0.001466, 0.3205, 0.01406, 0.3206, 0.01365, 0.3631, 0.06579, 0.3632, 0.06548, 0.3207, 0.078, 0.3206, 0.07843, 0.3631, 0.0528, 0.3208, 0.05264, 0.276, 0.06519, 0.2759, 0.06548, 0.3207, 0.03991, 0.3208, 0.03994, 0.2761, 0.05264, 0.276, 0.0528, 0.3208, 0.02692, 0.3207, 0.02714, 0.276, 0.03994, 0.2761, 0.03991, 0.3208, 0.01406, 0.3206, 0.01446, 0.2759, 0.02714, 0.276, 0.02692, 0.3207, 0.001466, 0.3205, 0.001996, 0.2757, 0.01446, 0.2759, 0.01406, 0.3206, 0.06548, 0.3207, 0.06519, 0.2759, 0.07759, 0.2759, 0.078, 0.3206, 0.05264, 0.276, 0.05251, 0.2285, 0.06493, 0.2284, 0.06519, 0.2759, 0.03994, 0.2761, 0.03997, 0.2285, 0.05251, 0.2285, 0.05264, 0.276, 0.02714, 0.276, 0.02736, 0.2284, 0.03997, 0.2285, 0.03994, 0.2761, 0.01446, 0.2759, 0.01483, 0.2283, 0.02736, 0.2284, 0.02714, 0.276, 0.001996, 0.2757, 0.002482, 0.2282, 0.01483, 0.2283, 0.01446, 0.2759, 0.06519, 0.2759, 0.06493, 0.2284, 0.07724, 0.2284, 0.07759, 0.2759, 0.05251, 0.2285, 0.0524, 0.1776, 0.06471, 0.1776, 0.06493, 0.2284, 0.03997, 0.2285, 0.04, 0.1776, 0.0524, 0.1776, 0.05251, 0.2285, 0.02736, 0.2284, 0.02755, 0.1776, 0.04, 0.1776, 0.03997, 0.2285, 0.01483, 0.2283, 0.01516, 0.1775, 0.02755, 0.1776, 0.02736, 0.2284, 0.002482, 0.2282, 0.002916, 0.1774, 0.01516, 0.1775, 0.01483, 0.2283, 0.06493, 0.2284, 0.06471, 0.1776, 0.07693, 0.1775, 0.07724, 0.2284, 0.0524, 0.1776, 0.05231, 0.1229, 0.06452, 0.1229, 0.06471, 0.1776, 0.04, 0.1776, 0.04004, 0.123, 0.05231, 0.1229, 0.0524, 0.1776, 0.02755, 0.1776, 0.02773, 0.1229, 0.04004, 0.123, 0.04, 0.1776, 0.01516, 0.1775, 0.01546, 0.1228, 0.02773, 0.1229, 0.02755, 0.1776, 0.002916, 0.1774, 0.003299, 0.1228, 0.01546, 0.1228, 0.01516, 0.1775, 0.06471, 0.1776, 0.06452, 0.1229, 0.07667, 0.1229, 0.07693, 0.1775, 0.05231, 0.1229, 0.05226, 0.06399, 0.06435, 0.06396, 0.06452, 0.1229, 0.04004, 0.123, 0.0401, 0.06401, 0.05226, 0.06399, 0.05231, 0.1229, 0.02773, 0.1229, 0.02788, 0.06397, 0.0401, 0.06401, 0.04004, 0.123, 0.01546, 0.1228, 0.01574, 0.06389, 0.02788, 0.06397, 0.02773, 0.1229, 0.003299, 0.1228, 0.003657, 0.0638, 0.01574, 0.06389, 0.01546, 0.1228, 0.06452, 0.1229, 0.06435, 0.06396, 0.07643, 0.06392, 0.07667, 0.1229, 0.05226, 0.06399, 0.052, 0.0005145, 0.064, 0.000145, 0.06435, 0.06396, 0.0401, 0.06401, 0.04007, 0.0008267, 0.052, 0.0005145, 0.05226, 0.06399, 0.02788, 0.06397, 0.02815, 0.0008002, 0.04007, 0.0008267, 0.0401, 0.06401, 0.01574, 0.06389, 0.01623, 0.0004379, 0.02815, 0.0008002, 0.02788, 0.06397, 0.003657, 0.0638, 0.004231, 5.6e-05, 0.01623, 0.0004379, 0.01574, 0.06389, 0.06435, 0.06396, 0.064, 0.000145, 0.0761, 5.588e-05, 0.07643, 0.06392])
me_mesh.materials.append(mat_material_002)
me_mesh.use_remesh_preserve_volume = False
me_mesh.use_remesh_preserve_attributes = False
me_mesh.use_mirror_vertex_groups = False
me_mesh.update()
me_cylinder_001 = bpy.data.meshes.new('Cylinder.001')
me_cylinder_001.from_pydata([(-1.995e-09, 0.175, -0.2235), (-1.995e-09, 0.175, 0.1619), (0.03415, 0.1717, -0.2235), (0.03415, 0.1717, 0.162), (0.06698, 0.1617, -0.2235), (0.06698, 0.1617, 0.1618), (0.09725, 0.1455, -0.2235), (0.09725, 0.1455, 0.1617), (0.1238, 0.1238, -0.2235), (0.1238, 0.1238, 0.1617), (0.1455, 0.09725, -0.2235), (0.1455, 0.09725, 0.1617), (0.1617, 0.06698, -0.2235), (0.1617, 0.06698, 0.1617), (0.1717, 0.03415, -0.2235), (0.1717, 0.03415, 0.1617), (0.175, 5.958e-09, -0.2235), (0.175, 5.958e-09, 0.1618), (0.1717, -0.03415, -0.2235), (0.1717, -0.03415, 0.162), (0.1617, -0.06698, -0.2235), (0.1617, -0.06698, 0.1619), (0.1455, -0.09725, -0.2235), (0.1455, -0.09725, 0.1618), (0.1238, -0.1238, -0.2235), (0.1238, -0.1238, 0.1617), (0.09725, -0.1455, -0.2235), (0.09725, -0.1455, 0.1617), (0.06698, -0.1617, -0.2235), (0.06698, -0.1617, 0.1617), (0.03415, -0.1717, -0.2235), (0.03415, -0.1717, 0.1618), (-5.903e-08, -0.175, -0.2235), (-5.903e-08, -0.175, 0.1619), (-0.03415, -0.1717, -0.2235), (-0.03415, -0.1717, 0.162), (-0.06698, -0.1617, -0.2235), (-0.06698, -0.1617, 0.1618), (-0.09725, -0.1455, -0.2235), (-0.09725, -0.1455, 0.1617), (-0.1238, -0.1238, -0.2235), (-0.1238, -0.1238, 0.1617), (-0.1455, -0.09725, -0.2235), (-0.1455, -0.09725, 0.1617), (-0.1617, -0.06698, -0.2235), (-0.1617, -0.06698, 0.1617), (-0.1717, -0.03415, -0.2235), (-0.1717, -0.03415, 0.1617), (-0.175, 1.618e-07, -0.2235), (-0.175, 1.618e-07, 0.1618), (-0.1717, 0.03415, -0.2235), (-0.1717, 0.03415, 0.162), (-0.1617, 0.06698, -0.2235), (-0.1617, 0.06698, 0.1619), (-0.1455, 0.09725, -0.2235), (-0.1455, 0.09725, 0.1618), (-0.1238, 0.1238, -0.2235), (-0.1238, 0.1238, 0.1617), (-0.09725, 0.1455, -0.2235), (-0.09725, 0.1455, 0.1617), (-0.06698, 0.1617, -0.2235), (-0.06698, 0.1617, 0.1617), (-0.03415, 0.1717, -0.2235), (-0.03415, 0.1717, 0.1618), (8.955e-10, 0.1472, 0.1664), (0.02872, 0.1444, 0.1667), (0.05633, 0.136, 0.1661), (0.08178, 0.1224, 0.1648), (0.1041, 0.1041, 0.1633), (0.1224, 0.08178, 0.1631), (0.136, 0.05633, 0.1633), (0.1444, 0.02872, 0.1648), (0.1472, 1.33e-08, 0.1661), (0.1444, -0.02872, 0.1667), (0.136, -0.05633, 0.1664), (0.1224, -0.08178, 0.1654), (0.1041, -0.1041, 0.1638), (0.08178, -0.1224, 0.1636), (0.05633, -0.136, 0.1638), (0.02872, -0.1444, 0.1654), (-4.707e-08, -0.1472, 0.1664), (-0.02872, -0.1444, 0.1667), (-0.05633, -0.136, 0.1661), (-0.08178, -0.1224, 0.1648), (-0.1041, -0.1041, 0.1633), (-0.1224, -0.08178, 0.1631), (-0.136, -0.05633, 0.1633), (-0.1444, -0.02872, 0.1648), (-0.1472, 1.443e-07, 0.1661), (-0.1444, 0.02872, 0.1667), (-0.136, 0.05633, 0.1664), (-0.1224, 0.08178, 0.1654), (-0.1041, 0.1041, 0.1638), (-0.08178, 0.1224, 0.1636), (-0.05633, 0.136, 0.1638), (-0.02872, 0.1444, 0.1654), (-0.1344, 0.028, 0.1698), (-0.1161, 0.0546, 0.1722), (-0.09325, 0.07878, 0.1712), (-0.06656, 0.09962, 0.1708), (-0.0371, 0.1163, 0.1712), (-0.005994, 0.1282, 0.1722), (0.02555, 0.1349, 0.1698), (-0.1268, -0.002582, 0.1724), (-0.1041, 0.02328, 0.1824), (-0.07712, 0.04788, 0.1859), (-0.04695, 0.07026, 0.1856), (-0.01472, 0.08957, 0.1859), (0.01832, 0.1051, 0.1824), (0.0509, 0.1161, 0.1724), (-0.1138, -0.03386, 0.1715), (-0.08707, -0.01033, 0.1865), (-0.05684, 0.01336, 0.1956), (-0.02426, 0.03631, 0.1956), (0.009404, 0.05762, 0.1956), (0.04287, 0.07649, 0.1865), (0.07484, 0.09218, 0.1715), (-0.09617, -0.06426, 0.1712), (-0.06624, -0.04426, 0.1863), (-0.03377, -0.02256, 0.1956), (1.118e-07, 9.499e-08, 0.1956), (0.03377, 0.02256, 0.1956), (0.06624, 0.04426, 0.1863), (0.09617, 0.06426, 0.1712), (-0.07484, -0.09218, 0.1715), (-0.04287, -0.07649, 0.1865), (-0.009404, -0.05762, 0.1956), (0.02426, -0.03631, 0.1956), (0.05684, -0.01336, 0.1956), (0.08707, 0.01033, 0.1865), (0.1138, 0.03386, 0.1715), (-0.0509, -0.1161, 0.1724), (-0.01832, -0.1051, 0.1824), (0.01472, -0.08957, 0.1859), (0.04695, -0.07026, 0.1856), (0.07712, -0.04788, 0.1859), (0.1041, -0.02328, 0.1824), (0.1268, 0.002582, 0.1724), (-0.02555, -0.1349, 0.1698), (0.005994, -0.1282, 0.1722), (0.0371, -0.1163, 0.1712), (0.06656, -0.09962, 0.1708), (0.09325, -0.07878, 0.1712), (0.1161, -0.0546, 0.1722), (0.1344, -0.028, 0.1698), (0.175, 5.958e-09, 0.2021), (0.1717, 0.03415, 0.2022), (0.1717, -0.03415, 0.2021), (-0.175, 1.618e-07, 0.2021), (-0.1717, -0.03415, 0.2022), (-0.1717, 0.03415, 0.2021), (0.1472, 1.33e-08, 0.204), (0.1444, 0.02872, 0.2032), (0.1444, -0.02872, 0.2044), (-0.1472, 1.443e-07, 0.204), (-0.1444, -0.02872, 0.2032), (-0.1444, 0.02872, 0.2044), (0.08944, 0.1365, -0.2235), (0.05175, 0.1436, -0.2235), (0.01217, 0.1446, -0.2235), (-0.02779, 0.1397, -0.2235), (-0.0666, 0.129, -0.2235), (-0.1028, 0.1128, -0.2235), (-0.1349, 0.0919, -0.2235), (0.1088, 0.1044, -0.2235), (0.06793, 0.1071, -0.2235), (0.02459, 0.1051, -0.2235), (-0.0196, 0.09855, -0.2235), (-0.06293, 0.08769, -0.2235), (-0.1037, 0.07293, -0.2235), (-0.1405, 0.05486, -0.2235), (0.1242, 0.06721, -0.2235), (0.0819, 0.06452, -0.2235), (0.03655, 0.05902, -0.2235), (-0.01013, 0.05093, -0.2235), (-0.05636, 0.04054, -0.2235), (-0.1004, 0.02827, -0.2235), (-0.1404, 0.01458, -0.2235), (0.1349, 0.02683, -0.2235), (0.09291, 0.01848, -0.2235), (0.04736, 0.009421, -0.2235), (5.635e-08, 6.706e-08, -0.2235), (-0.04736, -0.009421, -0.2235), (-0.09291, -0.01848, -0.2235), (-0.1349, -0.02683, -0.2235), (0.1404, -0.01458, -0.2235), (0.1004, -0.02827, -0.2235), (0.05636, -0.04054, -0.2235), (0.01013, -0.05093, -0.2235), (-0.03655, -0.05902, -0.2235), (-0.0819, -0.06452, -0.2235), (-0.1242, -0.06721, -0.2235), (0.1405, -0.05486, -0.2235), (0.1037, -0.07293, -0.2235), (0.06293, -0.08769, -0.2235), (0.0196, -0.09855, -0.2235), (-0.02459, -0.1051, -0.2235), (-0.06793, -0.1071, -0.2235), (-0.1088, -0.1044, -0.2235), (0.1349, -0.0919, -0.2235), (0.1028, -0.1128, -0.2235), (0.0666, -0.129, -0.2235), (0.02779, -0.1397, -0.2235), (-0.01217, -0.1446, -0.2235), (-0.05175, -0.1436, -0.2235), (-0.08944, -0.1365, -0.2235), (-1.995e-09, 0.175, 0.08269), (0.03415, 0.1717, 0.08269), (0.06698, 0.1617, 0.08269), (0.09725, 0.1455, 0.08269), (0.1238, 0.1238, 0.08269), (0.1455, 0.09725, 0.08269), (0.1617, 0.06698, 0.08269), (0.1717, 0.03415, 0.08269), (0.175, 5.958e-09, 0.08269), (0.1717, -0.03415, 0.08269), (0.1617, -0.06698, 0.08269), (0.1455, -0.09725, 0.08269), (0.1238, -0.1238, 0.08269), (0.09725, -0.1455, 0.08269), (0.06698, -0.1617, 0.08269), (0.03415, -0.1717, 0.08269), (-5.903e-08, -0.175, 0.08269), (-0.03415, -0.1717, 0.08269), (-0.06698, -0.1617, 0.08269), (-0.09725, -0.1455, 0.08269), (-0.1238, -0.1238, 0.08269), (-0.1455, -0.09725, 0.08269), (-0.1617, -0.06698, 0.08269), (-0.1717, -0.03415, 0.08269), (-0.175, 1.618e-07, 0.08269), (-0.1717, 0.03415, 0.08269), (-0.1617, 0.06698, 0.08269), (-0.1455, 0.09725, 0.08269), (-0.1238, 0.1238, 0.08269), (-0.09725, 0.1455, 0.08269), (-0.06698, 0.1617, 0.08269), (-0.03415, 0.1717, 0.08269), (0.03415, 0.1717, -0.03419), (0.06698, 0.1617, -0.03419), (0.09725, 0.1455, -0.03419), (0.1238, 0.1238, -0.03419), (0.1455, 0.09725, -0.03419), (0.1617, 0.06698, -0.03419), (0.1717, 0.03415, -0.03419), (0.175, 5.958e-09, -0.03419), (0.1717, -0.03415, -0.03419), (0.1617, -0.06698, -0.03419), (0.1455, -0.09725, -0.03419), (0.1238, -0.1238, -0.03419), (0.09725, -0.1455, -0.03419), (0.06698, -0.1617, -0.03419), (0.03415, -0.1717, -0.03419), (-5.903e-08, -0.175, -0.03419), (-0.03415, -0.1717, -0.03419), (-0.06698, -0.1617, -0.03419), (-0.09725, -0.1455, -0.03419), (-0.1238, -0.1238, -0.03419), (-0.1455, -0.09725, -0.03419), (-0.1617, -0.06698, -0.03419), (-0.1717, -0.03415, -0.03419), (-0.175, 1.618e-07, -0.03419), (-0.1717, 0.03415, -0.03419), (-0.1617, 0.06698, -0.03419), (-0.1455, 0.09725, -0.03419), (-0.1238, 0.1238, -0.03419), (-0.09725, 0.1455, -0.03419), (-0.06698, 0.1617, -0.03419), (-0.03415, 0.1717, -0.03419), (-1.995e-09, 0.175, -0.03419), (0.03415, 0.1717, -0.1984), (0.06698, 0.1617, -0.1984), (0.09725, 0.1455, -0.1984), (0.1238, 0.1238, -0.1984), (0.1455, 0.09725, -0.1984), (0.1617, 0.06698, -0.1984), (0.1717, 0.03415, -0.1984), (0.175, 5.958e-09, -0.1984), (0.1717, -0.03415, -0.1984), (0.1617, -0.06698, -0.1984), (0.1455, -0.09725, -0.1984), (0.1238, -0.1238, -0.1984), (0.09725, -0.1455, -0.1984), (0.06698, -0.1617, -0.1984), (0.03415, -0.1717, -0.1984), (-5.903e-08, -0.175, -0.1984), (-0.03415, -0.1717, -0.1984), (-0.06698, -0.1617, -0.1984), (-0.09725, -0.1455, -0.1984), (-0.1238, -0.1238, -0.1984), (-0.1455, -0.09725, -0.1984), (-0.1617, -0.06698, -0.1984), (-0.1717, -0.03415, -0.1984), (-0.175, 1.618e-07, -0.1984), (-0.1717, 0.03415, -0.1984), (-0.1617, 0.06698, -0.1984), (-0.1455, 0.09725, -0.1984), (-0.1238, 0.1238, -0.1984), (-0.09725, 0.1455, -0.1984), (-0.06698, 0.1617, -0.1984), (-0.03415, 0.1717, -0.1984), (-1.995e-09, 0.175, -0.1984), (-1.995e-09, 0.175, 0.1363), (0.03415, 0.1717, 0.1363), (0.06698, 0.1617, 0.1362), (0.09725, 0.1455, 0.1362), (0.1238, 0.1238, 0.1362), (0.1455, 0.09725, 0.1362), (0.1617, 0.06698, 0.1362), (0.1717, 0.03415, 0.1362), (0.175, 5.958e-09, 0.1362), (0.1717, -0.03415, 0.1363), (0.1617, -0.06698, 0.1363), (0.1455, -0.09725, 0.1362), (0.1238, -0.1238, 0.1362), (0.09725, -0.1455, 0.1362), (0.06698, -0.1617, 0.1362), (0.03415, -0.1717, 0.1362), (-5.903e-08, -0.175, 0.1363), (-0.03415, -0.1717, 0.1363), (-0.06698, -0.1617, 0.1362), (-0.09725, -0.1455, 0.1362), (-0.1238, -0.1238, 0.1362), (-0.1455, -0.09725, 0.1362), (-0.1617, -0.06698, 0.1362), (-0.1717, -0.03415, 0.1362), (-0.175, 1.618e-07, 0.1362), (-0.1717, 0.03415, 0.1363), (-0.1617, 0.06698, 0.1363), (-0.1455, 0.09725, 0.1362), (-0.1238, 0.1238, 0.1362), (-0.09725, 0.1455, 0.1362), (-0.06698, 0.1617, 0.1362), (-0.03415, 0.1717, 0.1362), (-3.223e-09, 0.1859, 0.1625), (0.03627, 0.1824, 0.1625), (0.07115, 0.1718, 0.1625), (0.1033, 0.1546, 0.1625), (0.1315, 0.1315, 0.1625), (0.1546, 0.1033, 0.1625), (0.1718, 0.07115, 0.1625), (0.1824, 0.03627, 0.1625), (0.1859, 2.829e-09, 0.1625), (0.1824, -0.03627, 0.1625), (0.1718, -0.07115, 0.1625), (0.1546, -0.1033, 0.1625), (0.1315, -0.1315, 0.1625), (0.1033, -0.1546, 0.1625), (0.07115, -0.1718, 0.1625), (0.03627, -0.1824, 0.1625), (-6.381e-08, -0.1859, 0.1625), (-0.03627, -0.1824, 0.1625), (-0.07115, -0.1718, 0.1625), (-0.1033, -0.1546, 0.1625), (-0.1315, -0.1315, 0.1625), (-0.1546, -0.1033, 0.1625), (-0.1718, -0.07115, 0.1625), (-0.1824, -0.03627, 0.1625), (-0.1859, 1.683e-07, 0.1625), (-0.1824, 0.03627, 0.1625), (-0.1718, 0.07115, 0.1625), (-0.1546, 0.1033, 0.1625), (-0.1315, 0.1315, 0.1625), (-0.1033, 0.1546, 0.1625), (-0.07115, 0.1718, 0.1625), (-0.03627, 0.1824, 0.1625), (-3.223e-09, 0.1859, 0.1354), (0.03627, 0.1824, 0.1354), (0.07115, 0.1718, 0.1354), (0.1033, 0.1546, 0.1354), (0.1315, 0.1315, 0.1354), (0.1546, 0.1033, 0.1354), (0.1718, 0.07115, 0.1354), (0.1824, 0.03627, 0.1354), (0.1859, 2.829e-09, 0.1354), (0.1824, -0.03627, 0.1354), (0.1718, -0.07115, 0.1354), (0.1546, -0.1033, 0.1354), (0.1315, -0.1315, 0.1354), (0.1033, -0.1546, 0.1354), (0.07115, -0.1718, 0.1354), (0.03627, -0.1824, 0.1354), (-6.381e-08, -0.1859, 0.1354), (-0.03627, -0.1824, 0.1354), (-0.07115, -0.1718, 0.1354), (-0.1033, -0.1546, 0.1354), (-0.1315, -0.1315, 0.1354), (-0.1546, -0.1033, 0.1354), (-0.1718, -0.07115, 0.1354), (-0.1824, -0.03627, 0.1354), (-0.1859, 1.683e-07, 0.1354), (-0.1824, 0.03627, 0.1354), (-0.1718, 0.07115, 0.1354), (-0.1546, 0.1033, 0.1354), (-0.1315, 0.1315, 0.1354), (-0.1033, 0.1546, 0.1354), (-0.07115, 0.1718, 0.1354), (-0.03627, 0.1824, 0.1354), (-2.707e-09, 0.1875, -0.2244), (0.03658, 0.1839, -0.2244), (0.03658, 0.1839, -0.1975), (0.07175, 0.1732, -0.2244), (0.07175, 0.1732, -0.1975), (0.1042, 0.1559, -0.2244), (0.1042, 0.1559, -0.1975), (0.1326, 0.1326, -0.2244), (0.1326, 0.1326, -0.1975), (0.1559, 0.1042, -0.2244), (0.1559, 0.1042, -0.1975), (0.1732, 0.07175, -0.2244), (0.1732, 0.07175, -0.1975), (0.1839, 0.03658, -0.2244), (0.1839, 0.03658, -0.1975), (0.1875, 2.901e-09, -0.2244), (0.1875, 2.901e-09, -0.1975), (0.1839, -0.03658, -0.2244), (0.1839, -0.03658, -0.1975), (0.1732, -0.07175, -0.2244), (0.1732, -0.07175, -0.1975), (0.1559, -0.1042, -0.2244), (0.1559, -0.1042, -0.1975), (0.1326, -0.1326, -0.2244), (0.1326, -0.1326, -0.1975), (0.1042, -0.1559, -0.2244), (0.1042, -0.1559, -0.1975), (0.07175, -0.1732, -0.2244), (0.07175, -0.1732, -0.1975), (0.03658, -0.1839, -0.2244), (0.03658, -0.1839, -0.1975), (-6.38e-08, -0.1875, -0.2244), (-6.38e-08, -0.1875, -0.1975), (-0.03658, -0.1839, -0.2244), (-0.03658, -0.1839, -0.1975), (-0.07175, -0.1732, -0.2244), (-0.07175, -0.1732, -0.1975), (-0.1042, -0.1559, -0.2244), (-0.1042, -0.1559, -0.1975), (-0.1326, -0.1326, -0.2244), (-0.1326, -0.1326, -0.1975), (-0.1559, -0.1042, -0.2244), (-0.1559, -0.1042, -0.1975), (-0.1732, -0.07175, -0.2244), (-0.1732, -0.07175, -0.1975), (-0.1839, -0.03658, -0.2244), (-0.1839, -0.03658, -0.1975), (-0.1875, 1.698e-07, -0.2244), (-0.1875, 1.698e-07, -0.1975), (-0.1839, 0.03658, -0.2244), (-0.1839, 0.03658, -0.1975), (-0.1732, 0.07175, -0.2244), (-0.1732, 0.07175, -0.1975), (-0.1559, 0.1042, -0.2244), (-0.1559, 0.1042, -0.1975), (-0.1326, 0.1326, -0.2244), (-0.1326, 0.1326, -0.1975), (-0.1042, 0.1559, -0.2244), (-0.1042, 0.1559, -0.1975), (-0.07175, 0.1732, -0.2244), (-0.07175, 0.1732, -0.1975), (-0.03658, 0.1839, -0.2244), (-0.03658, 0.1839, -0.1975), (-2.707e-09, 0.1875, -0.1975), (-1.995e-09, 0.175, 0.0447), (0.03415, 0.1717, 0.0447), (0.06698, 0.1617, 0.0447), (0.09725, 0.1455, 0.0447), (0.1238, 0.1238, 0.0447), (0.1455, 0.09725, 0.0447), (0.1617, 0.06698, 0.0447), (0.1717, 0.03415, 0.0447), (0.175, 5.958e-09, 0.0447), (0.1717, -0.03415, 0.0447), (0.1617, -0.06698, 0.0447), (0.1455, -0.09725, 0.0447), (0.1238, -0.1238, 0.0447), (0.09725, -0.1455, 0.0447), (0.06698, -0.1617, 0.0447), (0.03415, -0.1717, 0.0447), (-5.903e-08, -0.175, 0.0447), (-0.03415, -0.1717, 0.0447), (-0.06698, -0.1617, 0.0447), (-0.09725, -0.1455, 0.0447), (-0.1238, -0.1238, 0.0447), (-0.1455, -0.09725, 0.0447), (-0.1617, -0.06698, 0.0447), (-0.1717, -0.03415, 0.0447), (-0.175, 1.618e-07, 0.0447), (-0.1717, 0.03415, 0.0447), (-0.1617, 0.06698, 0.0447), (-0.1455, 0.09725, 0.0447), (-0.1238, 0.1238, 0.0447), (-0.09725, 0.1455, 0.0447), (-0.06698, 0.1617, 0.0447), (-0.03415, 0.1717, 0.0447), (0.03415, 0.1717, 0.00697), (0.06698, 0.1617, 0.00697), (0.09725, 0.1455, 0.00697), (0.1238, 0.1238, 0.00697), (0.1455, 0.09725, 0.00697), (0.1617, 0.06698, 0.00697), (0.1717, 0.03415, 0.00697), (0.175, 5.958e-09, 0.00697), (0.1717, -0.03415, 0.00697), (0.1617, -0.06698, 0.00697), (0.1455, -0.09725, 0.00697), (0.1238, -0.1238, 0.00697), (0.09725, -0.1455, 0.00697), (0.06698, -0.1617, 0.00697), (0.03415, -0.1717, 0.00697), (-5.903e-08, -0.175, 0.00697), (-0.03415, -0.1717, 0.00697), (-0.06698, -0.1617, 0.00697), (-0.09725, -0.1455, 0.00697), (-0.1238, -0.1238, 0.00697), (-0.1455, -0.09725, 0.00697), (-0.1617, -0.06698, 0.00697), (-0.1717, -0.03415, 0.00697), (-0.175, 1.618e-07, 0.00697), (-0.1717, 0.03415, 0.00697), (-0.1617, 0.06698, 0.00697), (-0.1455, 0.09725, 0.00697), (-0.1238, 0.1238, 0.00697), (-0.09725, 0.1455, 0.00697), (-0.06698, 0.1617, 0.00697), (-0.03415, 0.1717, 0.00697), (-1.995e-09, 0.175, 0.00697)], [], [(6, 8, 157, 4), (7, 5, 66, 67), (25, 23, 75, 76), (43, 41, 84, 85), (61, 59, 93, 94), (47, 87, 155, 149), (35, 33, 80, 81), (53, 51, 89, 90), (9, 7, 67, 68), (27, 25, 76, 77), (45, 43, 85, 86), (63, 61, 94, 95), (15, 71, 152, 146), (37, 35, 81, 82), (55, 53, 90, 91), (11, 9, 68, 69), (29, 27, 77, 78), (47, 45, 86, 87), (3, 1, 64, 65), (1, 63, 95, 64), (21, 19, 73, 74), (39, 37, 82, 83), (57, 55, 91, 92), (13, 11, 69, 70), (31, 29, 78, 79), (88, 89, 156, 154), (5, 3, 65, 66), (23, 21, 74, 75), (41, 39, 83, 84), (59, 57, 92, 93), (15, 13, 70, 71), (33, 31, 79, 80), (71, 72, 151, 152), (89, 88, 96, 90), (88, 87, 103, 96), (87, 86, 110, 103), (86, 85, 117, 110), (85, 84, 124, 117), (84, 83, 131, 124), (83, 82, 138, 131), (82, 81, 80, 138), (90, 96, 97, 91), (96, 103, 104, 97), (103, 110, 111, 104), (110, 117, 118, 111), (117, 124, 125, 118), (124, 131, 132, 125), (131, 138, 139, 132), (138, 80, 79, 139), (91, 97, 98, 92), (97, 104, 105, 98), (104, 111, 112, 105), (111, 118, 119, 112), (118, 125, 126, 119), (125, 132, 133, 126), (132, 139, 140, 133), (139, 79, 78, 140), (92, 98, 99, 93), (98, 105, 106, 99), (105, 112, 113, 106), (112, 119, 120, 113), (119, 126, 127, 120), (126, 133, 134, 127), (133, 140, 141, 134), (140, 78, 77, 141), (93, 99, 100, 94), (99, 106, 107, 100), (106, 113, 114, 107), (113, 120, 121, 114), (120, 127, 128, 121), (127, 134, 135, 128), (134, 141, 142, 135), (141, 77, 76, 142), (94, 100, 101, 95), (100, 107, 108, 101), (107, 114, 115, 108), (114, 121, 122, 115), (121, 128, 129, 122), (128, 135, 136, 129), (135, 142, 143, 136), (142, 76, 75, 143), (95, 101, 102, 64), (101, 108, 109, 102), (108, 115, 116, 109), (115, 122, 123, 116), (122, 129, 130, 123), (129, 136, 137, 130), (136, 143, 144, 137), (143, 75, 74, 144), (64, 102, 66, 65), (102, 109, 67, 66), (109, 116, 68, 67), (116, 123, 69, 68), (123, 130, 70, 69), (130, 137, 71, 70), (137, 144, 72, 71), (144, 74, 73, 72), (145, 146, 152, 151), (147, 145, 151, 153), (148, 149, 155, 154), (150, 148, 154, 156), (89, 51, 150, 156), (72, 73, 153, 151), (19, 17, 145, 147), (51, 49, 148, 150), (17, 15, 146, 145), (49, 47, 149, 148), (73, 19, 147, 153), (87, 88, 154, 155), (8, 10, 164, 157), (10, 12, 171, 164), (12, 14, 178, 171), (14, 16, 185, 178), (16, 18, 192, 185), (18, 20, 199, 192), (20, 22, 24, 199), (4, 157, 158, 2), (157, 164, 165, 158), (164, 171, 172, 165), (171, 178, 179, 172), (178, 185, 186, 179), (185, 192, 193, 186), (192, 199, 200, 193), (199, 24, 26, 200), (2, 158, 159, 0), (158, 165, 166, 159), (165, 172, 173, 166), (172, 179, 180, 173), (179, 186, 187, 180), (186, 193, 194, 187), (193, 200, 201, 194), (200, 26, 28, 201), (0, 159, 160, 62), (159, 166, 167, 160), (166, 173, 174, 167), (173, 180, 181, 174), (180, 187, 188, 181), (187, 194, 195, 188), (194, 201, 202, 195), (201, 28, 30, 202), (62, 160, 161, 60), (160, 167, 168, 161), (167, 174, 175, 168), (174, 181, 182, 175), (181, 188, 189, 182), (188, 195, 196, 189), (195, 202, 203, 196), (202, 30, 32, 203), (60, 161, 162, 58), (161, 168, 169, 162), (168, 175, 176, 169), (175, 182, 183, 176), (182, 189, 190, 183), (189, 196, 197, 190), (196, 203, 204, 197), (203, 32, 34, 204), (58, 162, 163, 56), (162, 169, 170, 163), (169, 176, 177, 170), (176, 183, 184, 177), (183, 190, 191, 184), (190, 197, 198, 191), (197, 204, 205, 198), (204, 34, 36, 205), (56, 163, 52, 54), (163, 170, 50, 52), (170, 177, 48, 50), (177, 184, 46, 48), (184, 191, 44, 46), (191, 198, 42, 44), (198, 205, 40, 42), (205, 36, 38, 40), (493, 237, 206, 462), (492, 236, 237, 493), (491, 235, 236, 492), (490, 234, 235, 491), (489, 233, 234, 490), (488, 232, 233, 489), (487, 231, 232, 488), (486, 230, 231, 487), (485, 229, 230, 486), (484, 228, 229, 485), (483, 227, 228, 484), (482, 226, 227, 483), (481, 225, 226, 482), (480, 224, 225, 481), (479, 223, 224, 480), (478, 222, 223, 479), (477, 221, 222, 478), (476, 220, 221, 477), (475, 219, 220, 476), (474, 218, 219, 475), (473, 217, 218, 474), (472, 216, 217, 473), (471, 215, 216, 472), (470, 214, 215, 471), (469, 213, 214, 470), (468, 212, 213, 469), (467, 211, 212, 468), (466, 210, 211, 467), (465, 209, 210, 466), (464, 208, 209, 465), (463, 207, 208, 464), (462, 206, 207, 463), (301, 269, 238, 270), (270, 238, 239, 271), (271, 239, 240, 272), (272, 240, 241, 273), (273, 241, 242, 274), (274, 242, 243, 275), (275, 243, 244, 276), (276, 244, 245, 277), (277, 245, 246, 278), (278, 246, 247, 279), (279, 247, 248, 280), (280, 248, 249, 281), (281, 249, 250, 282), (282, 250, 251, 283), (283, 251, 252, 284), (284, 252, 253, 285), (285, 253, 254, 286), (286, 254, 255, 287), (287, 255, 256, 288), (288, 256, 257, 289), (289, 257, 258, 290), (290, 258, 259, 291), (291, 259, 260, 292), (292, 260, 261, 293), (293, 261, 262, 294), (294, 262, 263, 295), (295, 263, 264, 296), (296, 264, 265, 297), (297, 265, 266, 298), (298, 266, 267, 299), (299, 267, 268, 300), (300, 268, 269, 301), (301, 270, 400, 461), (16, 14, 411, 413), (296, 297, 454, 452), (270, 271, 402, 400), (297, 298, 456, 454), (50, 48, 445, 447), (271, 272, 404, 402), (32, 30, 427, 429), (298, 299, 458, 456), (272, 273, 406, 404), (14, 12, 409, 411), (299, 300, 460, 458), (273, 274, 408, 406), (300, 301, 461, 460), (48, 46, 443, 445), (274, 275, 410, 408), (30, 28, 425, 427), (275, 276, 412, 410), (12, 10, 407, 409), (276, 277, 414, 412), (0, 62, 459, 398), (46, 44, 441, 443), (277, 278, 416, 414), (28, 26, 423, 425), (278, 279, 418, 416), (10, 8, 405, 407), (279, 280, 420, 418), (62, 60, 457, 459), (44, 42, 439, 441), (280, 281, 422, 420), (26, 24, 421, 423), (281, 282, 424, 422), (237, 333, 302, 206), (236, 332, 333, 237), (235, 331, 332, 236), (234, 330, 331, 235), (233, 329, 330, 234), (232, 328, 329, 233), (231, 327, 328, 232), (230, 326, 327, 231), (229, 325, 326, 230), (228, 324, 325, 229), (227, 323, 324, 228), (226, 322, 323, 227), (225, 321, 322, 226), (224, 320, 321, 225), (223, 319, 320, 224), (222, 318, 319, 223), (221, 317, 318, 222), (220, 316, 317, 221), (219, 315, 316, 220), (218, 314, 315, 219), (217, 313, 314, 218), (216, 312, 313, 217), (215, 311, 312, 216), (214, 310, 311, 215), (213, 309, 310, 214), (212, 308, 309, 213), (211, 307, 308, 212), (210, 306, 307, 211), (209, 305, 306, 210), (208, 304, 305, 209), (207, 303, 304, 208), (206, 302, 303, 207), (366, 334, 335, 367), (367, 335, 336, 368), (368, 336, 337, 369), (369, 337, 338, 370), (370, 338, 339, 371), (371, 339, 340, 372), (372, 340, 341, 373), (373, 341, 342, 374), (374, 342, 343, 375), (375, 343, 344, 376), (376, 344, 345, 377), (377, 345, 346, 378), (378, 346, 347, 379), (379, 347, 348, 380), (380, 348, 349, 381), (381, 349, 350, 382), (382, 350, 351, 383), (383, 351, 352, 384), (384, 352, 353, 385), (385, 353, 354, 386), (386, 354, 355, 387), (387, 355, 356, 388), (388, 356, 357, 389), (389, 357, 358, 390), (390, 358, 359, 391), (391, 359, 360, 392), (392, 360, 361, 393), (393, 361, 362, 394), (394, 362, 363, 395), (395, 363, 364, 396), (396, 364, 365, 397), (397, 365, 334, 366), (1, 334, 365, 63), (63, 365, 364, 61), (61, 364, 363, 59), (59, 363, 362, 57), (57, 362, 361, 55), (55, 361, 360, 53), (53, 360, 359, 51), (51, 359, 358, 49), (49, 358, 357, 47), (47, 357, 356, 45), (45, 356, 355, 43), (43, 355, 354, 41), (41, 354, 353, 39), (39, 353, 352, 37), (37, 352, 351, 35), (35, 351, 350, 33), (33, 350, 349, 31), (31, 349, 348, 29), (29, 348, 347, 27), (27, 347, 346, 25), (25, 346, 345, 23), (23, 345, 344, 21), (21, 344, 343, 19), (19, 343, 342, 17), (17, 342, 341, 15), (15, 341, 340, 13), (13, 340, 339, 11), (11, 339, 338, 9), (9, 338, 337, 7), (7, 337, 336, 5), (5, 336, 335, 3), (3, 335, 334, 1), (302, 366, 367, 303), (303, 367, 368, 304), (304, 368, 369, 305), (305, 369, 370, 306), (306, 370, 371, 307), (307, 371, 372, 308), (308, 372, 373, 309), (309, 373, 374, 310), (310, 374, 375, 311), (311, 375, 376, 312), (312, 376, 377, 313), (313, 377, 378, 314), (314, 378, 379, 315), (315, 379, 380, 316), (316, 380, 381, 317), (317, 381, 382, 318), (318, 382, 383, 319), (319, 383, 384, 320), (320, 384, 385, 321), (321, 385, 386, 322), (322, 386, 387, 323), (323, 387, 388, 324), (324, 388, 389, 325), (325, 389, 390, 326), (326, 390, 391, 327), (327, 391, 392, 328), (328, 392, 393, 329), (329, 393, 394, 330), (330, 394, 395, 331), (331, 395, 396, 332), (332, 396, 397, 333), (333, 397, 366, 302), (459, 460, 461, 398), (457, 458, 460, 459), (455, 456, 458, 457), (453, 454, 456, 455), (451, 452, 454, 453), (449, 450, 452, 451), (447, 448, 450, 449), (445, 446, 448, 447), (443, 444, 446, 445), (441, 442, 444, 443), (439, 440, 442, 441), (437, 438, 440, 439), (435, 436, 438, 437), (433, 434, 436, 435), (431, 432, 434, 433), (429, 430, 432, 431), (427, 428, 430, 429), (425, 426, 428, 427), (423, 424, 426, 425), (421, 422, 424, 423), (419, 420, 422, 421), (417, 418, 420, 419), (415, 416, 418, 417), (413, 414, 416, 415), (411, 412, 414, 413), (409, 410, 412, 411), (407, 408, 410, 409), (405, 406, 408, 407), (403, 404, 406, 405), (401, 402, 404, 403), (399, 400, 402, 401), (398, 461, 400, 399), (295, 296, 452, 450), (34, 32, 429, 431), (52, 50, 447, 449), (294, 295, 450, 448), (293, 294, 448, 446), (18, 16, 413, 415), (36, 34, 431, 433), (292, 293, 446, 444), (54, 52, 449, 451), (291, 292, 444, 442), (2, 0, 398, 399), (290, 291, 442, 440), (20, 18, 415, 417), (289, 290, 440, 438), (38, 36, 433, 435), (56, 54, 451, 453), (288, 289, 438, 436), (4, 2, 399, 401), (287, 288, 436, 434), (22, 20, 417, 419), (286, 287, 434, 432), (40, 38, 435, 437), (58, 56, 453, 455), (285, 286, 432, 430), (6, 4, 401, 403), (284, 285, 430, 428), (24, 22, 419, 421), (283, 284, 428, 426), (42, 40, 437, 439), (60, 58, 455, 457), (282, 283, 426, 424), (8, 6, 403, 405), (525, 462, 463, 494), (494, 463, 464, 495), (495, 464, 465, 496), (496, 465, 466, 497), (497, 466, 467, 498), (498, 467, 468, 499), (499, 468, 469, 500), (500, 469, 470, 501), (501, 470, 471, 502), (502, 471, 472, 503), (503, 472, 473, 504), (504, 473, 474, 505), (505, 474, 475, 506), (506, 475, 476, 507), (507, 476, 477, 508), (508, 477, 478, 509), (509, 478, 479, 510), (510, 479, 480, 511), (511, 480, 481, 512), (512, 481, 482, 513), (513, 482, 483, 514), (514, 483, 484, 515), (515, 484, 485, 516), (516, 485, 486, 517), (517, 486, 487, 518), (518, 487, 488, 519), (519, 488, 489, 520), (520, 489, 490, 521), (521, 490, 491, 522), (522, 491, 492, 523), (523, 492, 493, 524), (524, 493, 462, 525), (268, 524, 525, 269), (267, 523, 524, 268), (266, 522, 523, 267), (265, 521, 522, 266), (264, 520, 521, 265), (263, 519, 520, 264), (262, 518, 519, 263), (261, 517, 518, 262), (260, 516, 517, 261), (259, 515, 516, 260), (258, 514, 515, 259), (257, 513, 514, 258), (256, 512, 513, 257), (255, 511, 512, 256), (254, 510, 511, 255), (253, 509, 510, 254), (252, 508, 509, 253), (251, 507, 508, 252), (250, 506, 507, 251), (249, 505, 506, 250), (248, 504, 505, 249), (247, 503, 504, 248), (246, 502, 503, 247), (245, 501, 502, 246), (244, 500, 501, 245), (243, 499, 500, 244), (242, 498, 499, 243), (241, 497, 498, 242), (240, 496, 497, 241), (239, 495, 496, 240), (238, 494, 495, 239), (269, 525, 494, 238)])
_uv = me_cylinder_001.uv_layers.new(name='UVMap')
_uv.uv.foreach_set('vector', [0.1719, 0.2298, 0.1961, 0.2398, 0.1682, 0.2381, 0.1463, 0.2247, 0.8835, 0.08942, 0.8605, 0.1018, 0.8523, 0.08215, 0.8717, 0.07178, 0.7401, 0.2988, 0.7375, 0.3249, 0.7167, 0.3207, 0.7189, 0.2988, 0.4344, 0.154, 0.4594, 0.1464, 0.4636, 0.1672, 0.4425, 0.1736, 0.7583, 0.1018, 0.7352, 0.08942, 0.747, 0.07178, 0.7664, 0.08215, 0.03255, 0.07165, 0.05421, 0.0724, 0.05312, 0.1038, 0.03147, 0.1031, 0.5365, 0.154, 0.5596, 0.1663, 0.5478, 0.184, 0.5284, 0.1736, 0.686, 0.02952, 0.6785, 0.00448, 0.6993, 0.0003389, 0.7057, 0.0214, 0.9038, 0.07282, 0.8835, 0.08942, 0.8717, 0.07178, 0.8887, 0.05782, 0.7375, 0.2728, 0.7401, 0.2988, 0.7189, 0.2988, 0.7167, 0.2769, 0.4113, 0.1663, 0.4344, 0.154, 0.4425, 0.1736, 0.4231, 0.184, 0.7833, 0.1094, 0.7583, 0.1018, 0.7664, 0.08215, 0.7875, 0.08854, 0.3579, 0.1519, 0.3369, 0.1509, 0.3383, 0.1204, 0.3593, 0.1214, 0.5115, 0.1464, 0.5365, 0.154, 0.5284, 0.1736, 0.5074, 0.1672, 0.6984, 0.0526, 0.686, 0.02952, 0.7057, 0.0214, 0.716, 0.0408, 0.9204, 0.0526, 0.9038, 0.07282, 0.8887, 0.05782, 0.9027, 0.0408, 0.7299, 0.2478, 0.7375, 0.2728, 0.7167, 0.2769, 0.7103, 0.2559, 0.3911, 0.1829, 0.4113, 0.1663, 0.4231, 0.184, 0.4061, 0.1979, 0.8354, 0.1094, 0.8094, 0.1119, 0.8094, 0.09069, 0.8313, 0.08854, 0.8094, 0.1119, 0.7833, 0.1094, 0.7875, 0.08854, 0.8094, 0.09069, 0.7299, 0.3499, 0.7176, 0.373, 0.6999, 0.3612, 0.7103, 0.3418, 0.4855, 0.1438, 0.5115, 0.1464, 0.5074, 0.1672, 0.4855, 0.1651, 0.715, 0.07282, 0.6984, 0.0526, 0.716, 0.0408, 0.73, 0.05782, 0.9327, 0.02952, 0.9204, 0.0526, 0.9027, 0.0408, 0.9131, 0.0214, 0.7176, 0.2247, 0.7299, 0.2478, 0.7103, 0.2559, 0.6999, 0.2365, 0.08507, 0.1232, 0.0885, 0.1442, 0.0583, 0.1486, 0.05451, 0.1265, 0.8605, 0.1018, 0.8354, 0.1094, 0.8313, 0.08854, 0.8523, 0.08215, 0.7375, 0.3249, 0.7299, 0.3499, 0.7103, 0.3418, 0.7167, 0.3207, 0.4594, 0.1464, 0.4855, 0.1438, 0.4855, 0.1651, 0.4636, 0.1672, 0.7352, 0.08942, 0.715, 0.07282, 0.73, 0.05782, 0.747, 0.07178, 0.9403, 0.00448, 0.9327, 0.02952, 0.9131, 0.0214, 0.9195, 0.0003388, 0.5596, 0.1663, 0.5798, 0.1829, 0.5648, 0.1979, 0.5478, 0.184, 0.3072, 0.1227, 0.3064, 0.1012, 0.3368, 0.09799, 0.3383, 0.1204, 0.0885, 0.1442, 0.08507, 0.1232, 0.0961, 0.1431, 0.09668, 0.1647, 0.08507, 0.1232, 0.08427, 0.1016, 0.09983, 0.1197, 0.0961, 0.1431, 0.08427, 0.1016, 0.08833, 0.07995, 0.107, 0.09516, 0.09983, 0.1197, 0.08833, 0.07995, 0.09664, 0.05951, 0.118, 0.07075, 0.107, 0.09516, 0.09664, 0.05951, 0.1088, 0.0411, 0.132, 0.04789, 0.118, 0.07075, 0.1088, 0.0411, 0.1244, 0.02544, 0.1483, 0.02782, 0.132, 0.04789, 0.1244, 0.02544, 0.1427, 0.01313, 0.1662, 0.01167, 0.1483, 0.02782, 0.1427, 0.01313, 0.1631, 0.004659, 0.1847, 0.0003388, 0.1662, 0.01167, 0.09668, 0.1647, 0.0961, 0.1431, 0.1117, 0.1621, 0.1088, 0.1832, 0.0961, 0.1431, 0.09983, 0.1197, 0.1187, 0.1375, 0.1117, 0.1621, 0.09983, 0.1197, 0.107, 0.09516, 0.129, 0.1109, 0.1187, 0.1375, 0.107, 0.09516, 0.118, 0.07075, 0.1422, 0.08359, 0.129, 0.1109, 0.118, 0.07075, 0.132, 0.04789, 0.1575, 0.05736, 0.1422, 0.08359, 0.132, 0.04789, 0.1483, 0.02782, 0.174, 0.03378, 0.1575, 0.05736, 0.1483, 0.02782, 0.1662, 0.01167, 0.1907, 0.01435, 0.174, 0.03378, 0.1662, 0.01167, 0.1847, 0.0003388, 0.2068, 0.0003417, 0.1907, 0.01435, 0.1088, 0.1832, 0.1117, 0.1621, 0.1308, 0.1788, 0.1244, 0.1989, 0.1117, 0.1621, 0.1187, 0.1375, 0.1408, 0.1542, 0.1308, 0.1788, 0.1187, 0.1375, 0.129, 0.1109, 0.1537, 0.1265, 0.1408, 0.1542, 0.129, 0.1109, 0.1422, 0.08359, 0.1685, 0.09759, 0.1537, 0.1265, 0.1422, 0.08359, 0.1575, 0.05736, 0.1843, 0.06915, 0.1685, 0.09759, 0.1575, 0.05736, 0.174, 0.03378, 0.2002, 0.04308, 0.1843, 0.06915, 0.174, 0.03378, 0.1907, 0.01435, 0.2153, 0.02109, 0.2002, 0.04308, 0.1907, 0.01435, 0.2068, 0.0003417, 0.2285, 0.00467, 0.2153, 0.02109, 0.1244, 0.1989, 0.1308, 0.1788, 0.1526, 0.1927, 0.1427, 0.2112, 0.1308, 0.1788, 0.1408, 0.1542, 0.1654, 0.169, 0.1526, 0.1927, 0.1408, 0.1542, 0.1537, 0.1265, 0.1801, 0.1415, 0.1654, 0.169, 0.1537, 0.1265, 0.1685, 0.09759, 0.1958, 0.1122, 0.1801, 0.1415, 0.1685, 0.09759, 0.1843, 0.06915, 0.2115, 0.08282, 0.1958, 0.1122, 0.1843, 0.06915, 0.2002, 0.04308, 0.2262, 0.05537, 0.2115, 0.08282, 0.2002, 0.04308, 0.2153, 0.02109, 0.2389, 0.03161, 0.2262, 0.05537, 0.2153, 0.02109, 0.2285, 0.00467, 0.2488, 0.01316, 0.2389, 0.03161, 0.1427, 0.2112, 0.1526, 0.1927, 0.1763, 0.2033, 0.1631, 0.2197, 0.1526, 0.1927, 0.1654, 0.169, 0.1913, 0.1813, 0.1763, 0.2033, 0.1654, 0.169, 0.1801, 0.1415, 0.2072, 0.1552, 0.1913, 0.1813, 0.1801, 0.1415, 0.1958, 0.1122, 0.2231, 0.1268, 0.2072, 0.1552, 0.1958, 0.1122, 0.2115, 0.08282, 0.2379, 0.0978, 0.2231, 0.1268, 0.2115, 0.08282, 0.2262, 0.05537, 0.2507, 0.07015, 0.2379, 0.0978, 0.2262, 0.05537, 0.2389, 0.03161, 0.2607, 0.04552, 0.2507, 0.07015, 0.2389, 0.03161, 0.2488, 0.01316, 0.2672, 0.02547, 0.2607, 0.04552, 0.1631, 0.2197, 0.1763, 0.2033, 0.2008, 0.21, 0.1847, 0.224, 0.1763, 0.2033, 0.1913, 0.1813, 0.2176, 0.1906, 0.2008, 0.21, 0.1913, 0.1813, 0.2072, 0.1552, 0.2341, 0.167, 0.2176, 0.1906, 0.2072, 0.1552, 0.2231, 0.1268, 0.2493, 0.1407, 0.2341, 0.167, 0.2231, 0.1268, 0.2379, 0.0978, 0.2625, 0.1135, 0.2493, 0.1407, 0.2379, 0.0978, 0.2507, 0.07015, 0.2729, 0.08685, 0.2625, 0.1135, 0.2507, 0.07015, 0.2607, 0.04552, 0.2799, 0.06228, 0.2729, 0.08685, 0.2607, 0.04552, 0.2672, 0.02547, 0.2827, 0.04116, 0.2799, 0.06228, 0.1847, 0.224, 0.2008, 0.21, 0.2253, 0.2127, 0.2068, 0.224, 0.2008, 0.21, 0.2176, 0.1906, 0.2432, 0.1965, 0.2253, 0.2127, 0.2176, 0.1906, 0.2341, 0.167, 0.2595, 0.1765, 0.2432, 0.1965, 0.2341, 0.167, 0.2493, 0.1407, 0.2736, 0.1536, 0.2595, 0.1765, 0.2493, 0.1407, 0.2625, 0.1135, 0.2845, 0.1292, 0.2736, 0.1536, 0.2625, 0.1135, 0.2729, 0.08685, 0.2917, 0.1047, 0.2845, 0.1292, 0.2729, 0.08685, 0.2799, 0.06228, 0.2954, 0.08127, 0.2917, 0.1047, 0.2799, 0.06228, 0.2827, 0.04116, 0.2949, 0.05962, 0.2954, 0.08127, 0.2068, 0.224, 0.2253, 0.2127, 0.2488, 0.2112, 0.2285, 0.2197, 0.2253, 0.2127, 0.2432, 0.1965, 0.2672, 0.1989, 0.2488, 0.2112, 0.2432, 0.1965, 0.2595, 0.1765, 0.2827, 0.1832, 0.2672, 0.1989, 0.2595, 0.1765, 0.2736, 0.1536, 0.2949, 0.1648, 0.2827, 0.1832, 0.2736, 0.1536, 0.2845, 0.1292, 0.3032, 0.1444, 0.2949, 0.1648, 0.2845, 0.1292, 0.2917, 0.1047, 0.3072, 0.1227, 0.3032, 0.1444, 0.2917, 0.1047, 0.2954, 0.08127, 0.3064, 0.1012, 0.3072, 0.1227, 0.2954, 0.08127, 0.2949, 0.05962, 0.303, 0.08014, 0.3064, 0.1012, 0.3579, 0.09583, 0.3593, 0.1214, 0.3383, 0.1204, 0.3368, 0.09799, 0.3542, 0.07031, 0.3579, 0.09583, 0.3368, 0.09799, 0.3333, 0.07584, 0.03352, 0.1289, 0.03147, 0.1031, 0.05312, 0.1038, 0.05451, 0.1265, 0.03749, 0.1544, 0.03352, 0.1289, 0.05451, 0.1265, 0.0583, 0.1486, 0.06666, 0.1788, 0.04585, 0.1846, 0.03749, 0.1544, 0.0583, 0.1486, 0.3064, 0.1012, 0.303, 0.08014, 0.3333, 0.07584, 0.3368, 0.09799, 0.3847, 0.06651, 0.3879, 0.0924, 0.3579, 0.09583, 0.3542, 0.07031, 0.007024, 0.1587, 0.003352, 0.1328, 0.03352, 0.1289, 0.03749, 0.1544, 0.3879, 0.0924, 0.3904, 0.1189, 0.3593, 0.1214, 0.3579, 0.09583, 0.003352, 0.1328, 0.0003388, 0.1063, 0.03147, 0.1031, 0.03352, 0.1289, 0.3252, 0.04544, 0.3462, 0.03991, 0.3542, 0.07031, 0.3333, 0.07584, 0.08427, 0.1016, 0.08507, 0.1232, 0.05451, 0.1265, 0.05312, 0.1038, 0.1961, 0.2398, 0.2179, 0.2543, 0.1894, 0.2572, 0.1682, 0.2381, 0.2179, 0.2543, 0.2364, 0.2728, 0.2089, 0.281, 0.1894, 0.2572, 0.2364, 0.2728, 0.2509, 0.2946, 0.2257, 0.3081, 0.2089, 0.281, 0.2509, 0.2946, 0.2609, 0.3188, 0.2389, 0.3371, 0.2257, 0.3081, 0.2609, 0.3188, 0.266, 0.3444, 0.2478, 0.3665, 0.2389, 0.3371, 0.266, 0.3444, 0.266, 0.3706, 0.2519, 0.3947, 0.2478, 0.3665, 0.266, 0.3706, 0.2609, 0.3963, 0.2509, 0.4204, 0.2519, 0.3947, 0.1463, 0.2247, 0.1682, 0.2381, 0.1392, 0.2413, 0.1201, 0.2247, 0.1682, 0.2381, 0.1894, 0.2572, 0.159, 0.2643, 0.1392, 0.2413, 0.1894, 0.2572, 0.2089, 0.281, 0.1787, 0.2923, 0.159, 0.2643, 0.2089, 0.281, 0.2257, 0.3081, 0.1969, 0.3235, 0.1787, 0.2923, 0.2257, 0.3081, 0.2389, 0.3371, 0.2127, 0.3559, 0.1969, 0.3235, 0.2389, 0.3371, 0.2478, 0.3665, 0.225, 0.3878, 0.2127, 0.3559, 0.2478, 0.3665, 0.2519, 0.3947, 0.2331, 0.4171, 0.225, 0.3878, 0.2519, 0.3947, 0.2509, 0.4204, 0.2364, 0.4422, 0.2331, 0.4171, 0.1201, 0.2247, 0.1392, 0.2413, 0.11, 0.2493, 0.09443, 0.2298, 0.1392, 0.2413, 0.159, 0.2643, 0.1279, 0.2754, 0.11, 0.2493, 0.159, 0.2643, 0.1787, 0.2923, 0.1468, 0.3064, 0.1279, 0.2754, 0.1787, 0.2923, 0.1969, 0.3235, 0.1657, 0.3402, 0.1468, 0.3064, 0.1969, 0.3235, 0.2127, 0.3559, 0.1833, 0.3746, 0.1657, 0.3402, 0.2127, 0.3559, 0.225, 0.3878, 0.1985, 0.4076, 0.1833, 0.3746, 0.225, 0.3878, 0.2331, 0.4171, 0.2103, 0.4369, 0.1985, 0.4076, 0.2331, 0.4171, 0.2364, 0.4422, 0.2179, 0.4607, 0.2103, 0.4369, 0.09443, 0.2298, 0.11, 0.2493, 0.08197, 0.2617, 0.07025, 0.2398, 0.11, 0.2493, 0.1279, 0.2754, 0.09706, 0.2899, 0.08197, 0.2617, 0.1279, 0.2754, 0.1468, 0.3064, 0.1145, 0.3226, 0.09706, 0.2899, 0.1468, 0.3064, 0.1657, 0.3402, 0.1332, 0.3575, 0.1145, 0.3226, 0.1657, 0.3402, 0.1833, 0.3746, 0.1518, 0.3924, 0.1332, 0.3575, 0.1833, 0.3746, 0.1985, 0.4076, 0.1693, 0.4251, 0.1518, 0.3924, 0.1985, 0.4076, 0.2103, 0.4369, 0.1844, 0.4533, 0.1693, 0.4251, 0.2103, 0.4369, 0.2179, 0.4607, 0.1961, 0.4752, 0.1844, 0.4533, 0.07025, 0.2398, 0.08197, 0.2617, 0.05603, 0.2781, 0.0485, 0.2543, 0.08197, 0.2617, 0.09706, 0.2899, 0.06784, 0.3075, 0.05603, 0.2781, 0.09706, 0.2899, 0.1145, 0.3226, 0.08308, 0.3404, 0.06784, 0.3075, 0.1145, 0.3226, 0.1332, 0.3575, 0.1007, 0.3749, 0.08308, 0.3404, 0.1332, 0.3575, 0.1518, 0.3924, 0.1196, 0.4087, 0.1007, 0.3749, 0.1518, 0.3924, 0.1693, 0.4251, 0.1385, 0.4397, 0.1196, 0.4087, 0.1693, 0.4251, 0.1844, 0.4533, 0.1563, 0.4658, 0.1385, 0.4397, 0.1844, 0.4533, 0.1961, 0.4752, 0.1719, 0.4852, 0.1563, 0.4658, 0.0485, 0.2543, 0.05603, 0.2781, 0.03322, 0.2979, 0.03, 0.2728, 0.05603, 0.2781, 0.06784, 0.3075, 0.04133, 0.3273, 0.03322, 0.2979, 0.06784, 0.3075, 0.08308, 0.3404, 0.05369, 0.3591, 0.04133, 0.3273, 0.08308, 0.3404, 0.1007, 0.3749, 0.06947, 0.3916, 0.05369, 0.3591, 0.1007, 0.3749, 0.1196, 0.4087, 0.0877, 0.4227, 0.06947, 0.3916, 0.1196, 0.4087, 0.1385, 0.4397, 0.1073, 0.4507, 0.0877, 0.4227, 0.1385, 0.4397, 0.1563, 0.4658, 0.1272, 0.4737, 0.1073, 0.4507, 0.1563, 0.4658, 0.1719, 0.4852, 0.1463, 0.4904, 0.1272, 0.4737, 0.03, 0.2728, 0.03322, 0.2979, 0.01441, 0.3203, 0.01546, 0.2946, 0.03322, 0.2979, 0.04133, 0.3273, 0.01853, 0.3486, 0.01441, 0.3203, 0.04133, 0.3273, 0.05369, 0.3591, 0.02747, 0.378, 0.01853, 0.3486, 0.05369, 0.3591, 0.06947, 0.3916, 0.04069, 0.407, 0.02747, 0.378, 0.06947, 0.3916, 0.0877, 0.4227, 0.05745, 0.434, 0.04069, 0.407, 0.0877, 0.4227, 0.1073, 0.4507, 0.07692, 0.4578, 0.05745, 0.434, 0.1073, 0.4507, 0.1272, 0.4737, 0.09813, 0.4769, 0.07692, 0.4578, 0.1272, 0.4737, 0.1463, 0.4904, 0.1201, 0.4904, 0.09813, 0.4769, 0.01546, 0.2946, 0.01441, 0.3203, 0.0003388, 0.3444, 0.005444, 0.3188, 0.01441, 0.3203, 0.01853, 0.3486, 0.0003388, 0.3706, 0.0003388, 0.3444, 0.01853, 0.3486, 0.02747, 0.378, 0.005444, 0.3963, 0.0003388, 0.3706, 0.02747, 0.378, 0.04069, 0.407, 0.01546, 0.4204, 0.005444, 0.3963, 0.04069, 0.407, 0.05745, 0.434, 0.02999, 0.4422, 0.01546, 0.4204, 0.05745, 0.434, 0.07692, 0.4578, 0.0485, 0.4607, 0.02999, 0.4422, 0.07692, 0.4578, 0.09813, 0.4769, 0.07025, 0.4752, 0.0485, 0.4607, 0.09813, 0.4769, 0.1201, 0.4904, 0.09443, 0.4852, 0.07025, 0.4752, 0.419, 0.8281, 0.419, 0.8727, 0.3928, 0.8727, 0.3928, 0.8281, 0.8262, 0.9124, 0.8262, 0.8678, 0.8524, 0.8678, 0.8524, 0.9124, 0.8, 0.9124, 0.8, 0.8678, 0.8262, 0.8678, 0.8262, 0.9124, 0.7739, 0.9124, 0.7739, 0.8678, 0.8, 0.8678, 0.8, 0.9124, 0.7477, 0.9124, 0.7477, 0.8678, 0.7739, 0.8678, 0.7739, 0.9124, 0.7215, 0.9124, 0.7215, 0.8678, 0.7477, 0.8678, 0.7477, 0.9124, 0.6954, 0.9124, 0.6954, 0.8678, 0.7215, 0.8678, 0.7215, 0.9124, 0.6692, 0.9124, 0.6692, 0.8678, 0.6954, 0.8678, 0.6954, 0.9124, 0.643, 0.9124, 0.643, 0.8678, 0.6692, 0.8678, 0.6692, 0.9124, 0.6169, 0.9124, 0.6169, 0.8678, 0.643, 0.8678, 0.643, 0.9124, 0.5907, 0.9124, 0.5907, 0.8678, 0.6169, 0.8678, 0.6169, 0.9124, 0.5645, 0.9124, 0.5645, 0.8678, 0.5907, 0.8678, 0.5907, 0.9124, 0.5384, 0.9124, 0.5384, 0.8678, 0.5645, 0.8678, 0.5645, 0.9124, 0.5122, 0.9124, 0.5122, 0.8678, 0.5384, 0.8678, 0.5384, 0.9124, 0.486, 0.9124, 0.486, 0.8678, 0.5122, 0.8678, 0.5122, 0.9124, 0.4599, 0.9124, 0.4599, 0.8678, 0.486, 0.8678, 0.486, 0.9124, 0.4337, 0.9124, 0.4337, 0.8678, 0.4599, 0.8678, 0.4599, 0.9124, 0.02651, 0.8281, 0.02651, 0.8727, 0.0003388, 0.8727, 0.0003389, 0.8281, 0.05267, 0.8281, 0.05267, 0.8727, 0.02651, 0.8727, 0.02651, 0.8281, 0.07884, 0.8281, 0.07884, 0.8727, 0.05267, 0.8727, 0.05267, 0.8281, 0.105, 0.8281, 0.105, 0.8727, 0.07884, 0.8727, 0.07884, 0.8281, 0.1312, 0.8281, 0.1312, 0.8727, 0.105, 0.8727, 0.105, 0.8281, 0.1573, 0.8281, 0.1573, 0.8727, 0.1312, 0.8727, 0.1312, 0.8281, 0.1835, 0.8281, 0.1835, 0.8727, 0.1573, 0.8727, 0.1573, 0.8281, 0.2097, 0.8281, 0.2097, 0.8727, 0.1835, 0.8727, 0.1835, 0.8281, 0.2358, 0.8281, 0.2358, 0.8727, 0.2097, 0.8727, 0.2097, 0.8281, 0.262, 0.8281, 0.262, 0.8727, 0.2358, 0.8727, 0.2358, 0.8281, 0.2882, 0.8281, 0.2882, 0.8727, 0.262, 0.8727, 0.262, 0.8281, 0.3143, 0.8281, 0.3143, 0.8727, 0.2882, 0.8727, 0.2882, 0.8281, 0.3405, 0.8281, 0.3405, 0.8727, 0.3143, 0.8727, 0.3143, 0.8281, 0.3667, 0.8281, 0.3667, 0.8727, 0.3405, 0.8727, 0.3405, 0.8281, 0.3928, 0.8281, 0.3928, 0.8727, 0.3667, 0.8727, 0.3667, 0.8281, 0.4056, 0.5108, 0.3951, 0.6326, 0.3706, 0.6308, 0.3797, 0.508, 0.3797, 0.508, 0.3706, 0.6308, 0.346, 0.6293, 0.3536, 0.5057, 0.3536, 0.5057, 0.346, 0.6293, 0.3213, 0.6281, 0.3272, 0.5039, 0.3272, 0.5039, 0.3213, 0.6281, 0.2965, 0.6272, 0.3007, 0.5025, 0.3007, 0.5025, 0.2965, 0.6272, 0.2715, 0.6267, 0.274, 0.5014, 0.274, 0.5014, 0.2715, 0.6267, 0.2465, 0.6266, 0.2473, 0.5007, 0.2473, 0.5007, 0.2465, 0.6266, 0.2213, 0.6267, 0.2204, 0.5004, 0.2204, 0.5004, 0.2213, 0.6267, 0.1961, 0.6273, 0.1934, 0.5005, 0.1934, 0.5005, 0.1961, 0.6273, 0.1708, 0.6281, 0.1663, 0.5009, 0.1663, 0.5009, 0.1708, 0.6281, 0.1453, 0.6294, 0.1391, 0.5017, 0.1391, 0.5017, 0.1453, 0.6294, 0.1198, 0.6309, 0.1118, 0.5028, 0.1118, 0.5028, 0.1198, 0.6309, 0.09425, 0.6329, 0.08445, 0.5044, 0.08445, 0.5044, 0.09425, 0.6329, 0.0686, 0.6351, 0.05699, 0.5066, 0.05699, 0.5066, 0.0686, 0.6351, 0.04289, 0.6377, 0.02955, 0.5096, 0.02955, 0.5096, 0.04289, 0.6377, 0.0165, 0.6405, 0.002996, 0.5143, 0.269, 0.3504, 0.28, 0.2304, 0.3045, 0.2326, 0.2941, 0.3546, 0.2941, 0.3546, 0.3045, 0.2326, 0.329, 0.2344, 0.3203, 0.3573, 0.3203, 0.3573, 0.329, 0.2344, 0.3537, 0.2359, 0.3465, 0.3598, 0.3465, 0.3598, 0.3537, 0.2359, 0.3784, 0.2371, 0.3727, 0.3613, 0.3727, 0.3613, 0.3784, 0.2371, 0.4033, 0.238, 0.3991, 0.3627, 0.3991, 0.3627, 0.4033, 0.238, 0.4282, 0.2385, 0.4257, 0.3637, 0.4257, 0.3637, 0.4282, 0.2385, 0.4532, 0.2386, 0.4524, 0.3644, 0.4524, 0.3644, 0.4532, 0.2386, 0.4784, 0.2385, 0.4793, 0.3647, 0.4793, 0.3647, 0.4784, 0.2385, 0.5036, 0.238, 0.5063, 0.3647, 0.5063, 0.3647, 0.5036, 0.238, 0.5289, 0.2371, 0.5334, 0.3643, 0.5334, 0.3643, 0.5289, 0.2371, 0.5543, 0.2359, 0.5605, 0.3635, 0.5605, 0.3635, 0.5543, 0.2359, 0.5798, 0.2343, 0.5878, 0.3623, 0.5878, 0.3623, 0.5798, 0.2343, 0.6054, 0.2324, 0.6152, 0.3607, 0.6152, 0.3607, 0.6054, 0.2324, 0.631, 0.2301, 0.6426, 0.3586, 0.6426, 0.3586, 0.631, 0.2301, 0.6567, 0.2275, 0.6701, 0.3556, 0.6701, 0.3556, 0.6567, 0.2275, 0.6831, 0.2247, 0.6966, 0.3509, 0.4306, 0.5152, 0.4195, 0.6348, 0.3951, 0.6326, 0.4056, 0.5108, 0.4056, 0.5108, 0.3797, 0.508, 0.3807, 0.4989, 0.4069, 0.5019, 0.551, 0.6218, 0.577, 0.6243, 0.577, 0.6338, 0.5492, 0.6311, 0.5878, 0.3623, 0.6152, 0.3607, 0.6157, 0.3703, 0.5882, 0.3719, 0.3797, 0.508, 0.3536, 0.5057, 0.3544, 0.4966, 0.3807, 0.4989, 0.6152, 0.3607, 0.6426, 0.3586, 0.6434, 0.3682, 0.6157, 0.3703, 0.5855, 0.02, 0.5605, 0.01243, 0.5623, 0.003079, 0.5891, 0.0112, 0.3536, 0.5057, 0.3272, 0.5039, 0.3278, 0.4947, 0.3544, 0.4966, 0.4033, 0.1171, 0.4006, 0.1431, 0.3911, 0.1431, 0.3939, 0.1152, 0.6426, 0.3586, 0.6701, 0.3556, 0.6714, 0.3653, 0.6434, 0.3682, 0.3272, 0.5039, 0.3007, 0.5025, 0.3012, 0.4932, 0.3278, 0.4947, 0.577, 0.6243, 0.6031, 0.6218, 0.6049, 0.6311, 0.577, 0.6338, 0.6701, 0.3556, 0.6966, 0.3509, 0.6993, 0.3601, 0.6714, 0.3653, 0.3007, 0.5025, 0.274, 0.5014, 0.2744, 0.4921, 0.3012, 0.4932, 0.4306, 0.5152, 0.4056, 0.5108, 0.4069, 0.5019, 0.433, 0.5065, 0.5605, 0.01243, 0.5344, 0.009867, 0.5344, 0.0003388, 0.5623, 0.003079, 0.274, 0.5014, 0.2473, 0.5007, 0.2475, 0.4914, 0.2744, 0.4921, 0.4432, 0.491, 0.4459, 0.5171, 0.4365, 0.519, 0.4337, 0.4911, 0.2473, 0.5007, 0.2204, 0.5004, 0.2205, 0.491, 0.2475, 0.4914, 0.6031, 0.6218, 0.6281, 0.6142, 0.6318, 0.623, 0.6049, 0.6311, 0.2204, 0.5004, 0.1934, 0.5005, 0.1934, 0.491, 0.2205, 0.491, 0.7082, 0.5171, 0.7109, 0.491, 0.7204, 0.4911, 0.7175, 0.519, 0.5344, 0.009867, 0.5084, 0.01242, 0.5065, 0.003079, 0.5344, 0.0003388, 0.1934, 0.5005, 0.1663, 0.5009, 0.1662, 0.4914, 0.1934, 0.491, 0.4459, 0.5171, 0.4536, 0.5421, 0.4448, 0.5458, 0.4365, 0.519, 0.1663, 0.5009, 0.1391, 0.5017, 0.1389, 0.4922, 0.1662, 0.4914, 0.6281, 0.6142, 0.6512, 0.6019, 0.6565, 0.6098, 0.6318, 0.623, 0.1391, 0.5017, 0.1118, 0.5028, 0.1114, 0.4933, 0.1389, 0.4922, 0.6682, 0.1432, 0.6656, 0.1171, 0.6749, 0.1152, 0.6778, 0.1431, 0.5084, 0.01242, 0.4833, 0.02, 0.4797, 0.01119, 0.5065, 0.003079, 0.1118, 0.5028, 0.08445, 0.5044, 0.0839, 0.4949, 0.1114, 0.4933, 0.4536, 0.5421, 0.466, 0.5651, 0.4581, 0.5704, 0.4448, 0.5458, 0.08445, 0.5044, 0.05699, 0.5066, 0.05619, 0.4969, 0.0839, 0.4949, 0.8428, 0.7768, 0.8573, 0.8145, 0.8332, 0.8251, 0.8186, 0.7862, 0.6525, 0.4559, 0.6667, 0.4187, 0.6902, 0.4297, 0.6752, 0.4651, 0.6293, 0.4477, 0.6417, 0.4093, 0.6667, 0.4187, 0.6525, 0.4559, 0.6056, 0.4406, 0.616, 0.4014, 0.6417, 0.4093, 0.6293, 0.4477, 0.5816, 0.4347, 0.5899, 0.395, 0.616, 0.4014, 0.6056, 0.4406, 0.5572, 0.4301, 0.5634, 0.3899, 0.5899, 0.395, 0.5816, 0.4347, 0.5325, 0.4268, 0.5367, 0.3863, 0.5634, 0.3899, 0.5572, 0.4301, 0.5077, 0.4248, 0.5097, 0.384, 0.5367, 0.3863, 0.5325, 0.4268, 0.4827, 0.424, 0.4826, 0.3831, 0.5097, 0.384, 0.5077, 0.4248, 0.4577, 0.4246, 0.4555, 0.3837, 0.4826, 0.3831, 0.4827, 0.424, 0.4327, 0.4265, 0.4283, 0.3857, 0.4555, 0.3837, 0.4577, 0.4246, 0.4078, 0.4297, 0.4013, 0.3891, 0.4283, 0.3857, 0.4327, 0.4265, 0.383, 0.4342, 0.3744, 0.3938, 0.4013, 0.3891, 0.4078, 0.4297, 0.3585, 0.4401, 0.3478, 0.3998, 0.3744, 0.3938, 0.383, 0.4342, 0.3341, 0.4473, 0.3213, 0.4075, 0.3478, 0.3998, 0.3585, 0.4401, 0.3098, 0.4558, 0.2951, 0.4164, 0.3213, 0.4075, 0.3341, 0.4473, 0.2853, 0.4651, 0.2706, 0.4269, 0.2951, 0.4164, 0.3098, 0.4558, 0.4756, 0.7861, 0.4615, 0.8234, 0.4379, 0.8124, 0.4529, 0.7768, 0.4989, 0.7943, 0.4865, 0.8328, 0.4615, 0.8234, 0.4756, 0.7861, 0.5226, 0.8014, 0.5123, 0.8406, 0.4865, 0.8328, 0.4989, 0.7943, 0.5468, 0.8072, 0.5385, 0.847, 0.5123, 0.8406, 0.5226, 0.8014, 0.5712, 0.8118, 0.565, 0.8521, 0.5385, 0.847, 0.5468, 0.8072, 0.596, 0.8151, 0.5918, 0.8557, 0.565, 0.8521, 0.5712, 0.8118, 0.6209, 0.8171, 0.6189, 0.858, 0.5918, 0.8557, 0.596, 0.8151, 0.6459, 0.8178, 0.646, 0.8588, 0.6189, 0.858, 0.6209, 0.8171, 0.671, 0.8172, 0.6733, 0.8582, 0.646, 0.8588, 0.6459, 0.8178, 0.696, 0.8153, 0.7005, 0.8562, 0.6733, 0.8582, 0.671, 0.8172, 0.721, 0.812, 0.7276, 0.8528, 0.7005, 0.8562, 0.696, 0.8153, 0.7458, 0.8075, 0.7545, 0.8479, 0.7276, 0.8528, 0.721, 0.812, 0.7704, 0.8017, 0.7812, 0.8416, 0.7545, 0.8479, 0.7458, 0.8075, 0.7947, 0.7945, 0.8075, 0.834, 0.7812, 0.8416, 0.7704, 0.8017, 0.8186, 0.7862, 0.8332, 0.8251, 0.8075, 0.834, 0.7947, 0.7945, 0.8506, 0.9577, 0.8506, 0.9783, 0.8228, 0.9783, 0.8228, 0.9577, 0.8228, 0.9577, 0.8228, 0.9783, 0.795, 0.9783, 0.795, 0.9577, 0.795, 0.9577, 0.795, 0.9783, 0.7672, 0.9783, 0.7672, 0.9577, 0.7672, 0.9577, 0.7672, 0.9783, 0.7394, 0.9783, 0.7394, 0.9577, 0.7394, 0.9577, 0.7394, 0.9783, 0.7116, 0.9783, 0.7116, 0.9577, 0.7116, 0.9577, 0.7116, 0.9783, 0.6839, 0.9783, 0.6839, 0.9577, 0.6839, 0.9577, 0.6839, 0.9783, 0.6561, 0.9783, 0.6561, 0.9577, 0.6561, 0.9577, 0.6561, 0.9783, 0.6283, 0.9783, 0.6283, 0.9577, 0.6283, 0.9577, 0.6283, 0.9783, 0.6005, 0.9783, 0.6005, 0.9577, 0.6005, 0.9577, 0.6005, 0.9783, 0.5727, 0.9783, 0.5727, 0.9577, 0.5727, 0.9577, 0.5727, 0.9783, 0.5449, 0.9783, 0.5449, 0.9577, 0.5449, 0.9577, 0.5449, 0.9783, 0.5171, 0.9783, 0.5171, 0.9577, 0.5171, 0.9577, 0.5171, 0.9783, 0.4893, 0.9783, 0.4893, 0.9577, 0.4893, 0.9577, 0.4893, 0.9783, 0.4615, 0.9783, 0.4615, 0.9577, 0.4615, 0.9577, 0.4615, 0.9783, 0.4337, 0.9783, 0.4337, 0.9577, 0.4337, 0.9997, 0.4337, 0.979, 0.4615, 0.979, 0.4615, 0.9997, 0.4615, 0.9997, 0.4615, 0.979, 0.4893, 0.979, 0.4893, 0.9997, 0.4893, 0.9997, 0.4893, 0.979, 0.5171, 0.979, 0.5171, 0.9997, 0.5171, 0.9997, 0.5171, 0.979, 0.5449, 0.979, 0.5449, 0.9997, 0.5449, 0.9997, 0.5449, 0.979, 0.5727, 0.979, 0.5727, 0.9997, 0.5727, 0.9997, 0.5727, 0.979, 0.6005, 0.979, 0.6005, 0.9997, 0.6005, 0.9997, 0.6005, 0.979, 0.6283, 0.979, 0.6283, 0.9997, 0.6283, 0.9997, 0.6283, 0.979, 0.6561, 0.979, 0.6561, 0.9997, 0.6561, 0.9997, 0.6561, 0.979, 0.6839, 0.979, 0.6839, 0.9997, 0.6839, 0.9997, 0.6839, 0.979, 0.7116, 0.979, 0.7116, 0.9997, 0.7116, 0.9997, 0.7116, 0.979, 0.7394, 0.979, 0.7394, 0.9997, 0.7394, 0.9997, 0.7394, 0.979, 0.7672, 0.979, 0.7672, 0.9997, 0.7672, 0.9997, 0.7672, 0.979, 0.795, 0.979, 0.795, 0.9997, 0.795, 0.9997, 0.795, 0.979, 0.8228, 0.979, 0.8228, 0.9997, 0.8228, 0.9997, 0.8228, 0.979, 0.8506, 0.979, 0.8506, 0.9997, 0.8506, 0.9997, 0.8506, 0.979, 0.8784, 0.979, 0.8784, 0.9997, 0.8784, 0.9577, 0.8784, 0.9783, 0.8506, 0.9783, 0.8506, 0.9577, 0.707, 0.7501, 0.7152, 0.7484, 0.718, 0.7761, 0.7097, 0.7761, 0.2763, 0.6412, 0.2847, 0.6413, 0.2818, 0.6689, 0.2737, 0.6673, 0.2737, 0.6673, 0.2818, 0.6689, 0.2737, 0.6955, 0.266, 0.6923, 0.266, 0.6923, 0.2737, 0.6955, 0.2605, 0.72, 0.2536, 0.7153, 0.2536, 0.7153, 0.2605, 0.72, 0.2428, 0.7414, 0.237, 0.7355, 0.237, 0.7355, 0.2428, 0.7414, 0.2213, 0.759, 0.2167, 0.7521, 0.2167, 0.7521, 0.2213, 0.759, 0.1968, 0.7721, 0.1936, 0.7644, 0.1936, 0.7644, 0.1968, 0.7721, 0.1702, 0.7801, 0.1686, 0.772, 0.1686, 0.772, 0.1702, 0.7801, 0.1425, 0.7829, 0.1425, 0.7745, 0.1425, 0.7745, 0.1425, 0.7829, 0.1149, 0.7802, 0.1165, 0.772, 0.1165, 0.772, 0.1149, 0.7802, 0.08827, 0.7721, 0.09145, 0.7644, 0.09145, 0.7644, 0.08827, 0.7721, 0.06373, 0.759, 0.06835, 0.7521, 0.06835, 0.7521, 0.06373, 0.759, 0.04221, 0.7415, 0.04809, 0.7356, 0.04809, 0.7356, 0.04221, 0.7415, 0.02452, 0.72, 0.03144, 0.7154, 0.03144, 0.7154, 0.02452, 0.72, 0.01134, 0.6955, 0.01903, 0.6923, 0.01903, 0.6923, 0.01134, 0.6955, 0.003178, 0.669, 0.01134, 0.6673, 0.01134, 0.6673, 0.003178, 0.669, 0.0003388, 0.6413, 0.008668, 0.6413, 0.442, 0.7762, 0.4337, 0.7761, 0.4365, 0.7485, 0.4447, 0.7501, 0.4447, 0.7501, 0.4365, 0.7485, 0.4447, 0.7219, 0.4524, 0.7251, 0.4524, 0.7251, 0.4447, 0.7219, 0.4578, 0.6974, 0.4648, 0.7021, 0.4648, 0.7021, 0.4578, 0.6974, 0.4755, 0.676, 0.4814, 0.6819, 0.4814, 0.6819, 0.4755, 0.676, 0.497, 0.6584, 0.5016, 0.6653, 0.5016, 0.6653, 0.497, 0.6584, 0.5216, 0.6453, 0.5247, 0.653, 0.5247, 0.653, 0.5216, 0.6453, 0.5482, 0.6372, 0.5498, 0.6454, 0.5498, 0.6454, 0.5482, 0.6372, 0.5758, 0.6345, 0.5758, 0.6429, 0.5758, 0.6429, 0.5758, 0.6345, 0.6035, 0.6372, 0.6019, 0.6454, 0.6019, 0.6454, 0.6035, 0.6372, 0.6301, 0.6453, 0.6269, 0.653, 0.6269, 0.653, 0.6301, 0.6453, 0.6546, 0.6583, 0.65, 0.6653, 0.65, 0.6653, 0.6546, 0.6583, 0.6761, 0.6759, 0.6703, 0.6818, 0.6703, 0.6818, 0.6761, 0.6759, 0.6938, 0.6974, 0.6869, 0.702, 0.6869, 0.702, 0.6938, 0.6974, 0.707, 0.7218, 0.6993, 0.7251, 0.6993, 0.7251, 0.707, 0.7218, 0.7152, 0.7484, 0.707, 0.7501, 0.8332, 0.8251, 0.8363, 0.8328, 0.8101, 0.842, 0.8075, 0.834, 0.8075, 0.834, 0.8101, 0.842, 0.7834, 0.8498, 0.7812, 0.8416, 0.7812, 0.8416, 0.7834, 0.8498, 0.7563, 0.8561, 0.7545, 0.8479, 0.7545, 0.8479, 0.7563, 0.8561, 0.7289, 0.8611, 0.7276, 0.8528, 0.7276, 0.8528, 0.7289, 0.8611, 0.7014, 0.8645, 0.7005, 0.8562, 0.7005, 0.8562, 0.7014, 0.8645, 0.6737, 0.8666, 0.6733, 0.8582, 0.6733, 0.8582, 0.6737, 0.8666, 0.6461, 0.8672, 0.646, 0.8588, 0.646, 0.8588, 0.6461, 0.8672, 0.6185, 0.8663, 0.6189, 0.858, 0.6189, 0.858, 0.6185, 0.8663, 0.591, 0.864, 0.5918, 0.8557, 0.5918, 0.8557, 0.591, 0.864, 0.5637, 0.8603, 0.565, 0.8521, 0.565, 0.8521, 0.5637, 0.8603, 0.5368, 0.8552, 0.5385, 0.847, 0.5385, 0.847, 0.5368, 0.8552, 0.5101, 0.8486, 0.5123, 0.8406, 0.5123, 0.8406, 0.5101, 0.8486, 0.484, 0.8406, 0.4865, 0.8328, 0.4865, 0.8328, 0.484, 0.8406, 0.4583, 0.8311, 0.4615, 0.8234, 0.4615, 0.8234, 0.4583, 0.8311, 0.4337, 0.8193, 0.4379, 0.8124, 0.2706, 0.4269, 0.2667, 0.4198, 0.292, 0.4086, 0.2951, 0.4164, 0.2951, 0.4164, 0.292, 0.4086, 0.3187, 0.3993, 0.3213, 0.4075, 0.3213, 0.4075, 0.3187, 0.3993, 0.3458, 0.3919, 0.3478, 0.3998, 0.3478, 0.3998, 0.3458, 0.3919, 0.3727, 0.3857, 0.3744, 0.3938, 0.3744, 0.3938, 0.3727, 0.3857, 0.3999, 0.3808, 0.4013, 0.3891, 0.4013, 0.3891, 0.3999, 0.3808, 0.4274, 0.3774, 0.4283, 0.3857, 0.4283, 0.3857, 0.4274, 0.3774, 0.455, 0.3754, 0.4555, 0.3837, 0.4555, 0.3837, 0.455, 0.3754, 0.4826, 0.3748, 0.4826, 0.3831, 0.4826, 0.3831, 0.4826, 0.3748, 0.5101, 0.3757, 0.5097, 0.384, 0.5097, 0.384, 0.5101, 0.3757, 0.5375, 0.378, 0.5367, 0.3863, 0.5367, 0.3863, 0.5375, 0.378, 0.5647, 0.3818, 0.5634, 0.3899, 0.5634, 0.3899, 0.5647, 0.3818, 0.5916, 0.3869, 0.5899, 0.395, 0.5899, 0.395, 0.5916, 0.3869, 0.6182, 0.3935, 0.616, 0.4014, 0.616, 0.4014, 0.6182, 0.3935, 0.6443, 0.4014, 0.6417, 0.4093, 0.6417, 0.4093, 0.6443, 0.4014, 0.6699, 0.411, 0.6667, 0.4187, 0.6667, 0.4187, 0.6699, 0.411, 0.6944, 0.4228, 0.6902, 0.4297, 0.8573, 0.8145, 0.8614, 0.8217, 0.8363, 0.8328, 0.8332, 0.8251, 0.8396, 0.1986, 0.8396, 0.2191, 0.8115, 0.2191, 0.8115, 0.1986, 0.6871, 0.4904, 0.6871, 0.4698, 0.7152, 0.4698, 0.7152, 0.4904, 0.6591, 0.4904, 0.6591, 0.4698, 0.6871, 0.4698, 0.6871, 0.4904, 0.6311, 0.4904, 0.6311, 0.4698, 0.6591, 0.4698, 0.6591, 0.4904, 0.6031, 0.4904, 0.6031, 0.4698, 0.6311, 0.4698, 0.6311, 0.4904, 0.575, 0.4904, 0.575, 0.4698, 0.6031, 0.4698, 0.6031, 0.4904, 0.547, 0.4904, 0.547, 0.4698, 0.575, 0.4698, 0.575, 0.4904, 0.519, 0.4904, 0.519, 0.4698, 0.547, 0.4698, 0.547, 0.4904, 0.4909, 0.4904, 0.4909, 0.4698, 0.519, 0.4698, 0.519, 0.4904, 0.4629, 0.4904, 0.4629, 0.4698, 0.4909, 0.4698, 0.4909, 0.4904, 0.4349, 0.4904, 0.4349, 0.4698, 0.4629, 0.4698, 0.4629, 0.4904, 0.4068, 0.4904, 0.4068, 0.4698, 0.4349, 0.4698, 0.4349, 0.4904, 0.3788, 0.4904, 0.3788, 0.4698, 0.4068, 0.4698, 0.4068, 0.4904, 0.3508, 0.4904, 0.3508, 0.4698, 0.3788, 0.4698, 0.3788, 0.4904, 0.3228, 0.4904, 0.3228, 0.4698, 0.3508, 0.4698, 0.3508, 0.4904, 0.2947, 0.4904, 0.2947, 0.4698, 0.3228, 0.4698, 0.3228, 0.4904, 0.2667, 0.4904, 0.2667, 0.4698, 0.2947, 0.4698, 0.2947, 0.4904, 0.4191, 0.1986, 0.4191, 0.2191, 0.3911, 0.2191, 0.3911, 0.1986, 0.4471, 0.1986, 0.4471, 0.2191, 0.4191, 0.2191, 0.4191, 0.1986, 0.4752, 0.1986, 0.4752, 0.2191, 0.4471, 0.2191, 0.4471, 0.1986, 0.5032, 0.1986, 0.5032, 0.2191, 0.4752, 0.2191, 0.4752, 0.1986, 0.5312, 0.1986, 0.5312, 0.2191, 0.5032, 0.2191, 0.5032, 0.1986, 0.5593, 0.1986, 0.5593, 0.2191, 0.5312, 0.2191, 0.5312, 0.1986, 0.5873, 0.1986, 0.5873, 0.2191, 0.5593, 0.2191, 0.5593, 0.1986, 0.6153, 0.1986, 0.6153, 0.2191, 0.5873, 0.2191, 0.5873, 0.1986, 0.6433, 0.1986, 0.6433, 0.2191, 0.6153, 0.2191, 0.6153, 0.1986, 0.6714, 0.1986, 0.6714, 0.2191, 0.6433, 0.2191, 0.6433, 0.1986, 0.6994, 0.1986, 0.6994, 0.2191, 0.6714, 0.2191, 0.6714, 0.1986, 0.7274, 0.1986, 0.7274, 0.2191, 0.6994, 0.2191, 0.6994, 0.1986, 0.7555, 0.1986, 0.7555, 0.2191, 0.7274, 0.2191, 0.7274, 0.1986, 0.7835, 0.1986, 0.7835, 0.2191, 0.7555, 0.2191, 0.7555, 0.1986, 0.8115, 0.1986, 0.8115, 0.2191, 0.7835, 0.2191, 0.7835, 0.1986, 0.5605, 0.3635, 0.5878, 0.3623, 0.5882, 0.3719, 0.5608, 0.373, 0.4109, 0.0921, 0.4033, 0.1171, 0.3939, 0.1152, 0.4021, 0.08843, 0.6086, 0.03231, 0.5855, 0.02, 0.5891, 0.0112, 0.6139, 0.02438, 0.5334, 0.3643, 0.5605, 0.3635, 0.5608, 0.373, 0.5335, 0.3737, 0.5063, 0.3647, 0.5334, 0.3643, 0.5335, 0.3737, 0.5063, 0.3741, 0.526, 0.6142, 0.551, 0.6218, 0.5492, 0.6311, 0.5223, 0.623, 0.4233, 0.06906, 0.4109, 0.0921, 0.4021, 0.08843, 0.4154, 0.06375, 0.4793, 0.3647, 0.5063, 0.3647, 0.5063, 0.3741, 0.4792, 0.3741, 0.6289, 0.04887, 0.6086, 0.03231, 0.6139, 0.02438, 0.6356, 0.04212, 0.4524, 0.3644, 0.4793, 0.3647, 0.4792, 0.3741, 0.4522, 0.3738, 0.7005, 0.5421, 0.7082, 0.5171, 0.7175, 0.519, 0.7093, 0.5458, 0.4257, 0.3637, 0.4524, 0.3644, 0.4522, 0.3738, 0.4253, 0.373, 0.5029, 0.6019, 0.526, 0.6142, 0.5223, 0.623, 0.4976, 0.6098, 0.3991, 0.3627, 0.4257, 0.3637, 0.4253, 0.373, 0.3986, 0.3719, 0.44, 0.04887, 0.4233, 0.06906, 0.4154, 0.06375, 0.4333, 0.04212, 0.6455, 0.06906, 0.6289, 0.04887, 0.6356, 0.04212, 0.6534, 0.06375, 0.3727, 0.3613, 0.3991, 0.3627, 0.3986, 0.3719, 0.372, 0.3704, 0.6881, 0.5651, 0.7005, 0.5421, 0.7093, 0.5458, 0.696, 0.5704, 0.3465, 0.3598, 0.3727, 0.3613, 0.372, 0.3704, 0.3459, 0.3687, 0.4826, 0.5853, 0.5029, 0.6019, 0.4976, 0.6098, 0.4759, 0.5921, 0.3203, 0.3573, 0.3465, 0.3598, 0.3459, 0.3687, 0.3194, 0.3667, 0.4602, 0.03231, 0.44, 0.04887, 0.4333, 0.04212, 0.455, 0.02438, 0.6579, 0.09211, 0.6455, 0.06906, 0.6534, 0.06375, 0.6667, 0.08843, 0.2941, 0.3546, 0.3203, 0.3573, 0.3194, 0.3667, 0.2928, 0.3637, 0.6715, 0.5853, 0.6881, 0.5651, 0.696, 0.5704, 0.6782, 0.5921, 0.269, 0.3504, 0.2941, 0.3546, 0.2928, 0.3637, 0.2667, 0.359, 0.466, 0.5651, 0.4826, 0.5853, 0.4759, 0.5921, 0.4581, 0.5704, 0.02955, 0.5096, 0.002996, 0.5143, 0.0003388, 0.505, 0.02822, 0.4999, 0.4833, 0.02, 0.4602, 0.03231, 0.455, 0.02438, 0.4797, 0.01119, 0.6656, 0.1171, 0.6579, 0.09211, 0.6667, 0.08843, 0.6749, 0.1152, 0.05699, 0.5066, 0.02955, 0.5096, 0.02822, 0.4999, 0.05619, 0.4969, 0.6512, 0.6019, 0.6715, 0.5853, 0.6782, 0.5921, 0.6565, 0.6098, 0.3928, 0.8058, 0.3928, 0.8281, 0.3667, 0.8281, 0.3667, 0.8058, 0.3667, 0.8058, 0.3667, 0.8281, 0.3405, 0.8281, 0.3405, 0.8058, 0.3405, 0.8058, 0.3405, 0.8281, 0.3143, 0.8281, 0.3143, 0.8058, 0.3143, 0.8058, 0.3143, 0.8281, 0.2882, 0.8281, 0.2882, 0.8058, 0.2882, 0.8058, 0.2882, 0.8281, 0.262, 0.8281, 0.262, 0.8058, 0.262, 0.8058, 0.262, 0.8281, 0.2358, 0.8281, 0.2358, 0.8058, 0.2358, 0.8058, 0.2358, 0.8281, 0.2097, 0.8281, 0.2097, 0.8058, 0.2097, 0.8058, 0.2097, 0.8281, 0.1835, 0.8281, 0.1835, 0.8058, 0.1835, 0.8058, 0.1835, 0.8281, 0.1573, 0.8281, 0.1573, 0.8058, 0.1573, 0.8058, 0.1573, 0.8281, 0.1312, 0.8281, 0.1312, 0.8058, 0.1312, 0.8058, 0.1312, 0.8281, 0.105, 0.8281, 0.105, 0.8058, 0.105, 0.8058, 0.105, 0.8281, 0.07884, 0.8281, 0.07884, 0.8058, 0.07884, 0.8058, 0.07884, 0.8281, 0.05267, 0.8281, 0.05267, 0.8058, 0.05267, 0.8058, 0.05267, 0.8281, 0.02651, 0.8281, 0.02651, 0.8058, 0.02651, 0.8058, 0.02651, 0.8281, 0.0003389, 0.8281, 0.0003389, 0.8058, 0.4337, 0.9347, 0.4337, 0.9124, 0.4599, 0.9124, 0.4599, 0.9347, 0.4599, 0.9347, 0.4599, 0.9124, 0.486, 0.9124, 0.486, 0.9347, 0.486, 0.9347, 0.486, 0.9124, 0.5122, 0.9124, 0.5122, 0.9347, 0.5122, 0.9347, 0.5122, 0.9124, 0.5384, 0.9124, 0.5384, 0.9347, 0.5384, 0.9347, 0.5384, 0.9124, 0.5645, 0.9124, 0.5645, 0.9347, 0.5645, 0.9347, 0.5645, 0.9124, 0.5907, 0.9124, 0.5907, 0.9347, 0.5907, 0.9347, 0.5907, 0.9124, 0.6169, 0.9124, 0.6169, 0.9347, 0.6169, 0.9347, 0.6169, 0.9124, 0.643, 0.9124, 0.643, 0.9347, 0.643, 0.9347, 0.643, 0.9124, 0.6692, 0.9124, 0.6692, 0.9347, 0.6692, 0.9347, 0.6692, 0.9124, 0.6954, 0.9124, 0.6954, 0.9347, 0.6954, 0.9347, 0.6954, 0.9124, 0.7215, 0.9124, 0.7215, 0.9347, 0.7215, 0.9347, 0.7215, 0.9124, 0.7477, 0.9124, 0.7477, 0.9347, 0.7477, 0.9347, 0.7477, 0.9124, 0.7739, 0.9124, 0.7739, 0.9347, 0.7739, 0.9347, 0.7739, 0.9124, 0.8, 0.9124, 0.8, 0.9347, 0.8, 0.9347, 0.8, 0.9124, 0.8262, 0.9124, 0.8262, 0.9347, 0.8262, 0.9347, 0.8262, 0.9124, 0.8524, 0.9124, 0.8524, 0.9347, 0.419, 0.8058, 0.419, 0.8281, 0.3928, 0.8281, 0.3928, 0.8058, 0.419, 0.7835, 0.419, 0.8058, 0.3928, 0.8058, 0.3928, 0.7835, 0.8262, 0.957, 0.8262, 0.9347, 0.8524, 0.9347, 0.8524, 0.957, 0.8, 0.957, 0.8, 0.9347, 0.8262, 0.9347, 0.8262, 0.957, 0.7739, 0.957, 0.7739, 0.9347, 0.8, 0.9347, 0.8, 0.957, 0.7477, 0.957, 0.7477, 0.9347, 0.7739, 0.9347, 0.7739, 0.957, 0.7215, 0.957, 0.7215, 0.9347, 0.7477, 0.9347, 0.7477, 0.957, 0.6954, 0.957, 0.6954, 0.9347, 0.7215, 0.9347, 0.7215, 0.957, 0.6692, 0.957, 0.6692, 0.9347, 0.6954, 0.9347, 0.6954, 0.957, 0.643, 0.957, 0.643, 0.9347, 0.6692, 0.9347, 0.6692, 0.957, 0.6169, 0.957, 0.6169, 0.9347, 0.643, 0.9347, 0.643, 0.957, 0.5907, 0.957, 0.5907, 0.9347, 0.6169, 0.9347, 0.6169, 0.957, 0.5645, 0.957, 0.5645, 0.9347, 0.5907, 0.9347, 0.5907, 0.957, 0.5384, 0.957, 0.5384, 0.9347, 0.5645, 0.9347, 0.5645, 0.957, 0.5122, 0.957, 0.5122, 0.9347, 0.5384, 0.9347, 0.5384, 0.957, 0.486, 0.957, 0.486, 0.9347, 0.5122, 0.9347, 0.5122, 0.957, 0.4599, 0.957, 0.4599, 0.9347, 0.486, 0.9347, 0.486, 0.957, 0.4337, 0.957, 0.4337, 0.9347, 0.4599, 0.9347, 0.4599, 0.957, 0.02651, 0.7835, 0.02651, 0.8058, 0.0003389, 0.8058, 0.000339, 0.7835, 0.05267, 0.7835, 0.05267, 0.8058, 0.02651, 0.8058, 0.02651, 0.7835, 0.07884, 0.7835, 0.07884, 0.8058, 0.05267, 0.8058, 0.05267, 0.7835, 0.105, 0.7835, 0.105, 0.8058, 0.07884, 0.8058, 0.07884, 0.7835, 0.1312, 0.7835, 0.1312, 0.8058, 0.105, 0.8058, 0.105, 0.7835, 0.1573, 0.7835, 0.1573, 0.8058, 0.1312, 0.8058, 0.1312, 0.7835, 0.1835, 0.7835, 0.1835, 0.8058, 0.1573, 0.8058, 0.1573, 0.7835, 0.2097, 0.7835, 0.2097, 0.8058, 0.1835, 0.8058, 0.1835, 0.7835, 0.2358, 0.7835, 0.2358, 0.8058, 0.2097, 0.8058, 0.2097, 0.7835, 0.262, 0.7835, 0.262, 0.8058, 0.2358, 0.8058, 0.2358, 0.7835, 0.2882, 0.7835, 0.2882, 0.8058, 0.262, 0.8058, 0.262, 0.7835, 0.3143, 0.7835, 0.3143, 0.8058, 0.2882, 0.8058, 0.2882, 0.7835, 0.3405, 0.7835, 0.3405, 0.8058, 0.3143, 0.8058, 0.3143, 0.7835, 0.3667, 0.7835, 0.3667, 0.8058, 0.3405, 0.8058, 0.3405, 0.7835, 0.3928, 0.7835, 0.3928, 0.8058, 0.3667, 0.8058, 0.3667, 0.7835])
me_cylinder_001.materials.append(mat_material_001)
me_cylinder_001.use_remesh_preserve_volume = False
me_cylinder_001.use_remesh_preserve_attributes = False
me_cylinder_001.use_mirror_vertex_groups = False
me_cylinder_001.use_paint_bone_selection = False
me_cylinder_001.use_paint_mask = True
me_cylinder_001.update()

# ---- objects
ob_nurbspath = bpy.data.objects.new('NurbsPath', me_mesh)
ob_paintcan = bpy.data.objects.new('paintcan', me_cylinder_001)

# ---- transforms, parenting, visibility, modifiers, constraints
ob_nurbspath.location = (-0.1521, -0.08493, 0.07421)
ob_nurbspath.lineart.crease_threshold = 0.0
ob_paintcan.location = (0.0, 0.0, 0.0)
ob_paintcan.lineart.crease_threshold = 0.0

# ---- collection membership
col_collection_1.objects.link(ob_nurbspath)
col_collection_1.objects.link(ob_paintcan)

# ---- scene / render settings (as saved in the file)
scene.frame_start = 1; scene.frame_end = 250; scene.frame_set(238)
scene.render.engine = 'BLENDER_EEVEE_NEXT'
scene.render.resolution_percentage = 50
scene.render.dither_intensity = 0.0
scene.cycles.use_denoising = False
scene.cycles.samples = 128
scene.cycles.sampling_pattern = 'TABULATED_SOBOL'
scene.cycles.light_sampling_threshold = 0.0
scene.cycles.use_adaptive_sampling = False
scene.cycles.use_light_tree = False
scene.cycles.blur_glossy = 0.0
scene.cycles.sample_clamp_indirect = 0.0
scene.view_settings.view_transform = 'Standard'
bpy.context.view_layer.update()

# ---- added for rendering (the .blend has no active camera and no usable light): camera, sun
cam_auto = bpy.data.cameras.new('AutoCamera')
cam_auto.lens = 50.0
cam_auto.sensor_width = 36.0
cam_auto.clip_end = 1000.0
ob_auto_camera = bpy.data.objects.new('AutoCamera', cam_auto)
scene.collection.objects.link(ob_auto_camera)
ob_auto_camera.location = (0.770112, -0.927067, 0.706756)
ob_auto_camera.rotation_euler = (1.09748, -7.21219e-08, 0.694738)
scene.camera = ob_auto_camera
light_auto_sun = bpy.data.lights.new('AutoSun', 'SUN')
light_auto_sun.energy = 3.0
light_auto_sun.angle = 0.0523599
ob_auto_sun = bpy.data.objects.new('AutoSun', light_auto_sun)
scene.collection.objects.link(ob_auto_sun)
ob_auto_sun.rotation_euler = (0.872665, 0.174533, 0.523599)
bpy.context.view_layer.update()
